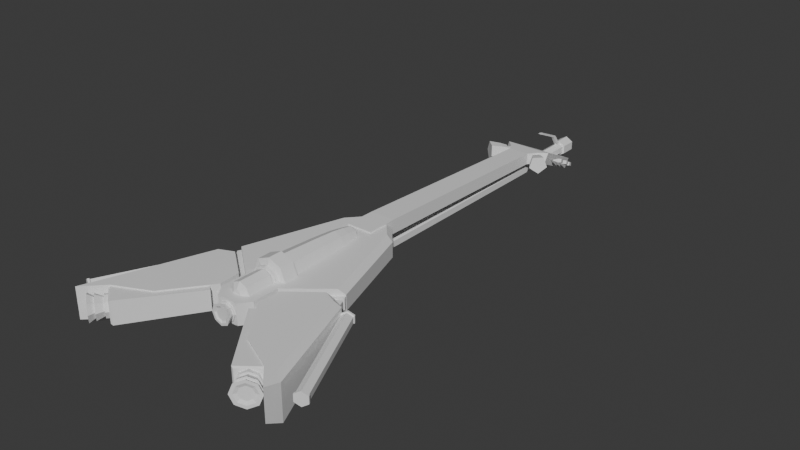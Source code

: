 # Source: Flying_saki.blend  (saved by Blender 4.2.66; exported with 4.5.12 LTS)
import bpy
from mathutils import Matrix  # noqa: F401  (used for matrix-valued properties, if any)

bpy.ops.wm.read_factory_settings(use_empty=True)
scene = bpy.context.scene
scene.name = 'Scene'

# ---- collections
col_collection = bpy.data.collections.new('Collection'); scene.collection.children.link(col_collection)

# ---- materials (node trees are filled in below, after node groups)
mat_material = bpy.data.materials.new('Material')
mat_material.alpha_threshold = 0.0
mat_material.roughness = 0.5
mat_material.line_color = (0.0, 0.0, 0.0, 1.0)
mat_material_001 = bpy.data.materials.new('Material.001')
mat_material_001.alpha_threshold = 0.0
mat_material_001.roughness = 0.5
mat_material_001.line_color = (0.0, 0.0, 0.0, 1.0)

# ---- material node trees
mat_material.use_nodes = True; mat_material.node_tree.nodes.clear()
_N = mat_material.node_tree.nodes; _L = mat_material.node_tree.links
n0 = _N.new('ShaderNodeOutputMaterial'); n0.name = 'Material Output'; n0.location = (300, 300)
n1 = _N.new('ShaderNodeBsdfPrincipled'); n1.name = 'Principled BSDF'; n1.location = (10, 300)
n1.inputs[3].default_value = 1.45
_L.new(n1.outputs[0], n0.inputs[0])
n0.is_active_output = True
mat_material_001.use_nodes = True; mat_material_001.node_tree.nodes.clear()
_N = mat_material_001.node_tree.nodes; _L = mat_material_001.node_tree.links
n0 = _N.new('ShaderNodeOutputMaterial'); n0.name = 'Material Output'; n0.location = (300, 300)
n1 = _N.new('ShaderNodeBsdfPrincipled'); n1.name = 'Principled BSDF'; n1.location = (10, 300)
n1.inputs[3].default_value = 1.45
_L.new(n1.outputs[0], n0.inputs[0])
n0.is_active_output = True

# ---- world
world_world = bpy.data.worlds.new('World'); scene.world = world_world
world_world.use_nodes = True; world_world.node_tree.nodes.clear()
_N = world_world.node_tree.nodes; _L = world_world.node_tree.links
n0 = _N.new('ShaderNodeOutputWorld'); n0.name = 'World Output'; n0.location = (300, 300)
n1 = _N.new('ShaderNodeBackground'); n1.name = 'Background'; n1.location = (10, 300)
n1.inputs[0].default_value = (0.05088, 0.05088, 0.05088, 1.0)
_L.new(n1.outputs[0], n0.inputs[0])
n0.is_active_output = True
world_world.color = (0.05088, 0.05088, 0.05088)
world_world.sun_shadow_jitter_overblur = 0.0

# ---- meshes
me_cube_011 = bpy.data.meshes.new('Cube.011')
me_cube_011.from_pydata([(-0.6563, -0.6563, 0.03228), (-0.5907, 0.6563, -0.03324), (0.6563, -0.6563, 0.03228), (0.5907, 0.6563, -0.03324), (-0.4453, -0.8942, 0.03228), (0.4453, -0.8942, 0.03228), (-0.4453, -1.983, 0.03228), (0.4453, -1.983, 0.03228), (-0.2304, -2.358, 0.03228), (0.2304, -2.358, 0.03228), (-0.6563, 0.6563, 0.03228), (0.6563, 0.6563, 0.03228), (-0.5907, 1.257, -0.03324), (0.5907, 1.257, -0.03324), (-0.4722, -0.6563, -0.521), (-0.6563, -0.6563, -0.3496), (-0.5907, 0.6563, -0.282), (-0.4074, 0.6563, -0.4555), (0.6563, -0.6563, -0.3496), (0.4722, -0.6563, -0.521), (0.4074, 0.6563, -0.4555), (0.5907, 0.6563, -0.282), (-0.2615, -0.8942, -0.521), (-0.4453, -0.8942, -0.3506), (0.4453, -0.8942, -0.3506), (0.2615, -0.8942, -0.521), (-0.2617, -1.983, -0.521), (-0.4453, -1.983, -0.3512), (0.4453, -1.983, -0.3512), (0.2617, -1.983, -0.521), (-0.1417, -2.192, -0.521), (-0.2304, -2.358, -0.3514), (0.1417, -2.192, -0.521), (0.2304, -2.358, -0.3514), (-0.6563, 0.6563, -0.3483), (-0.4722, 0.6563, -0.521), (0.4722, 0.6563, -0.521), (0.6563, 0.6563, -0.3483), (-0.408, 1.09, -0.4555), (-0.5907, 1.257, -0.2825), (0.408, 1.09, -0.4555), (0.5907, 1.257, -0.2825), (0.3846, 11.78, 0.1634), (0.3846, 11.76, -0.2446), (0.4571, 3.063, 0.4718), (0.4571, 3.062, -0.02736), (-0.5585, 12.11, 0.1342), (-0.5585, 11.99, -0.2521), (-0.2316, 14.95, -1.115), (-0.2316, 14.73, -1.458), (0.8593, 12.19, -0.2596), (-0.8575, 12.42, 0.1051), (0.8593, 12.42, 0.1051), (-0.8575, 12.19, -0.2596), (0.2339, 14.73, -1.458), (-0.4548, 3.062, -0.02736), (0.2339, 14.95, -1.115), (-0.4548, 3.063, 0.4718), (-0.3822, 11.76, -0.2446), (0.5603, 11.99, -0.2521), (0.5603, 12.11, 0.1342), (-0.3822, 11.78, 0.1634), (0.531, 14.0, -0.93), (0.5506, 13.94, -0.8958), (0.7965, 14.21, -0.8908), (0.8212, 14.16, -1.007), (0.8695, 13.96, -0.7682), (0.8942, 13.91, -0.884), (0.7468, 13.92, -0.7762), (0.7719, 13.87, -0.8941), (0.6742, 14.17, -0.8988), (0.6989, 14.12, -1.017), (0.5678, 13.87, -0.8501), (0.5115, 14.07, -0.9446), (0.5166, 14.06, -0.9693), (0.5729, 13.86, -0.8748), (0.3483, 13.94, -0.9379), (0.3673, 13.88, -0.9037), (0.7012, 13.49, -0.651), (0.7207, 13.42, -0.6168), (0.9672, 13.7, -0.6118), (0.9914, 13.65, -0.7276), (1.04, 13.45, -0.4892), (1.064, 13.4, -0.605), (0.917, 13.41, -0.4972), (0.9421, 13.36, -0.6151), (0.8444, 13.66, -0.6198), (0.8691, 13.61, -0.7376), (0.738, 13.36, -0.5712), (0.6817, 13.55, -0.6657), (0.6868, 13.54, -0.6903), (0.7431, 13.35, -0.5958), (0.5185, 13.43, -0.6589), (0.538, 13.36, -0.6247), (0.8072, 12.94, -0.3719), (0.8268, 12.87, -0.3376), (1.073, 13.15, -0.3326), (1.097, 13.1, -0.4484), (1.146, 12.9, -0.2101), (1.17, 12.85, -0.3259), (1.023, 12.86, -0.2181), (1.048, 12.81, -0.3359), (0.9505, 13.11, -0.3406), (0.9751, 13.06, -0.4585), (0.844, 12.81, -0.292), (0.7877, 13.0, -0.3865), (0.7928, 12.99, -0.4112), (0.8491, 12.8, -0.3167), (0.6245, 12.88, -0.3798), (0.6436, 12.81, -0.3455), (0.5036, 11.83, -0.103), (0.8254, 11.26, -0.09866), (0.5389, 11.88, 0.1229), (0.884, 11.35, 0.2748), (0.717, 12.04, 0.1339), (1.178, 11.61, 0.2931), (0.7914, 12.08, -0.0851), (1.301, 11.67, -0.06905), (0.6594, 11.95, -0.2315), (1.083, 11.46, -0.3111), (0.6101, 11.61, -0.1081), (0.6575, 11.68, 0.1943), (0.8956, 11.88, 0.2091), (0.9956, 11.94, -0.08415), (0.8189, 11.77, -0.2802), (0.5459, 11.87, -0.08142), (0.5706, 11.9, 0.07523), (0.6938, 12.01, 0.08291), (0.7454, 12.04, -0.069), (0.6543, 11.95, -0.1706), (0.4115, 12.02, -0.09783), (0.4362, 12.06, 0.05882), (0.5199, 12.11, -0.187), (0.5594, 12.17, 0.0665), (0.611, 12.2, -0.0854), (-0.5287, 14.0, -0.93), (-0.5482, 13.94, -0.8958), (-0.7947, 14.21, -0.8908), (-0.8193, 14.16, -1.007), (-0.8672, 13.96, -0.7682), (-0.8919, 13.91, -0.884), (-0.7449, 13.92, -0.7762), (-0.7696, 13.87, -0.8941), (-0.6719, 14.17, -0.8988), (-0.697, 14.12, -1.017), (-0.5654, 13.87, -0.8501), (-0.5092, 14.07, -0.9446), (-0.5143, 14.06, -0.9693), (-0.5706, 13.86, -0.8748), (-0.346, 13.94, -0.9379), (-0.3655, 13.88, -0.9037), (-0.6989, 13.49, -0.651), (-0.7184, 13.42, -0.6168), (-0.9649, 13.7, -0.6118), (-0.9895, 13.65, -0.7276), (-1.038, 13.45, -0.4892), (-1.062, 13.4, -0.605), (-0.9151, 13.41, -0.4972), (-0.9398, 13.36, -0.6151), (-0.8421, 13.66, -0.6198), (-0.8672, 13.61, -0.7376), (-0.7356, 13.36, -0.5712), (-0.6794, 13.55, -0.6657), (-0.6845, 13.54, -0.6903), (-0.7407, 13.35, -0.5958), (-0.5161, 13.43, -0.6589), (-0.5357, 13.36, -0.6247), (-0.8049, 12.94, -0.3719), (-0.8244, 12.87, -0.3376), (-1.071, 13.15, -0.3326), (-1.095, 13.1, -0.4484), (-1.143, 12.9, -0.2101), (-1.168, 12.85, -0.3259), (-1.021, 12.86, -0.2181), (-1.046, 12.81, -0.3359), (-0.9481, 13.11, -0.3406), (-0.9732, 13.06, -0.4585), (-0.8416, 12.81, -0.292), (-0.7854, 13.0, -0.3865), (-0.7905, 12.99, -0.4112), (-0.8468, 12.8, -0.3167), (-0.6222, 12.88, -0.3798), (-0.6417, 12.81, -0.3455), (-0.4457, 4.155, 0.4683), (-0.4457, 4.154, -0.03083), (0.448, 4.154, -0.03083), (0.448, 4.155, 0.4683), (-0.5013, 11.83, -0.103), (-0.823, 11.26, -0.09866), (-0.5366, 11.88, 0.1229), (-0.8816, 11.35, 0.2748), (-0.7147, 12.04, 0.1339), (-1.176, 11.61, 0.2931), (-0.7891, 12.08, -0.0851), (-1.299, 11.67, -0.06905), (-0.657, 11.95, -0.2315), (-1.081, 11.46, -0.3111), (-0.6078, 11.61, -0.1081), (-0.6556, 11.68, 0.1943), (-0.8937, 11.88, 0.2091), (-0.9932, 11.94, -0.08415), (-0.8165, 11.77, -0.2802), (-0.5436, 11.87, -0.08142), (-0.5682, 11.9, 0.07523), (-0.6919, 12.01, 0.08291), (-0.7435, 12.04, -0.069), (-0.6519, 11.95, -0.1706), (-0.4097, 12.02, -0.09783), (-0.4338, 12.06, 0.05882), (-0.5175, 12.11, -0.187), (-0.5575, 12.17, 0.0665), (-0.6091, 12.2, -0.0854), (1.116, 3.348, -0.2952), (0.4757, 4.072, 0.08471), (2.141, 0.108, -0.2952), (0.3674, -2.398, 0.4221), (0.3674, -2.398, -0.2952), (0.6562, -1.089, -0.2952), (0.6562, -1.089, 0.4221), (0.6562, -2.013, -0.2952), (0.6562, -2.013, 0.4221), (0.796, 3.71, -0.01172), (1.892, -3.421, -0.5124), (1.892, -3.421, 0.4377), (0.7598, -1.954, -0.3042), (0.7609, -1.954, 0.4377), (3.76, -4.061, -0.9908), (2.509, -0.4798, -0.3063), (3.084, -3.975, -0.6726), (3.084, -3.975, 0.4377), (3.777, -4.67, 0.4377), (3.777, -4.67, -0.6536), (0.8276, -1.196, 0.4377), (0.8287, -1.196, -0.3084), (2.022, -0.2659, -0.3063), (0.8918, 3.348, 0.4221), (1.116, 3.348, 0.2353), (0.2477, 4.072, 0.4221), (0.4757, 4.072, 0.2353), (2.141, 0.108, 0.2353), (1.963, -0.03547, 0.4221), (-0.5698, 3.71, 0.4221), (0.796, 3.71, 0.2353), (3.76, -4.061, 0.2509), (3.551, -4.04, 0.4377), (2.509, -0.4798, 0.2509), (2.353, -0.6112, 0.4377), (1.857, -0.3937, 0.4377), (2.022, -0.2659, 0.2509), (-1.116, 3.348, -0.2952), (-0.4757, 4.072, 0.08471), (-2.141, 0.108, -0.2952), (-0.3674, -2.398, 0.4221), (-0.3674, -2.398, -0.2952), (-0.6562, -1.089, -0.2952), (-0.6562, -1.089, 0.4221), (-0.6562, -2.013, -0.2952), (-0.6562, -2.013, 0.4221), (-0.796, 3.71, -0.01172), (-1.892, -3.421, -0.5124), (-1.892, -3.421, 0.4377), (-0.7598, -1.954, -0.3042), (-0.7609, -1.954, 0.4377), (-3.76, -4.061, -0.9908), (-2.509, -0.4798, -0.3063), (-3.084, -3.975, -0.6726), (-3.084, -3.975, 0.4377), (-3.777, -4.67, 0.4377), (-3.777, -4.67, -0.6536), (-0.8276, -1.196, 0.4377), (-0.8287, -1.196, -0.3084), (-2.022, -0.2659, -0.3063), (-0.8919, 3.348, 0.4221), (-1.116, 3.348, 0.2353), (-0.2477, 4.072, 0.4221), (-0.4757, 4.072, 0.2353), (-2.141, 0.108, 0.2353), (-1.963, -0.03547, 0.4221), (-0.796, 3.71, 0.2353), (0.5698, 3.71, 0.4221), (-3.76, -4.061, 0.2509), (-3.551, -4.04, 0.4377), (-2.509, -0.4798, 0.2509), (-2.353, -0.6112, 0.4377), (-1.857, -0.3937, 0.4377), (-2.022, -0.2659, 0.2509), (2.472, -3.69, 0.4377), (-0.0003691, -2.323, 0.3634), (-0.0001045, -2.44, 0.2964), (0.2244, -2.323, 0.2703), (0.1773, -2.44, 0.2229), (0.3175, -2.322, 0.04551), (0.2508, -2.44, 0.04551), (0.2244, -2.323, -0.1793), (0.1773, -2.44, -0.1319), (-0.000369, -2.323, -0.2724), (-0.0001045, -2.44, -0.2054), (-0.2251, -2.324, -0.1793), (-0.1775, -2.441, -0.1319), (-0.3182, -2.324, 0.04551), (-0.251, -2.441, 0.04551), (-0.2251, -2.324, 0.2703), (-0.1775, -2.441, 0.2229), (0.2247, -2.44, 0.2703), (-0.0001045, -2.44, 0.3634), (0.3178, -2.44, 0.04551), (0.2247, -2.44, -0.1793), (-0.0001045, -2.44, -0.2724), (-0.2249, -2.441, -0.1793), (-0.318, -2.441, 0.04551), (-0.2249, -2.441, 0.2703), (0.1526, -2.625, 0.1977), (0.0004114, -2.625, 0.2607), (0.2156, -2.624, 0.04551), (0.1526, -2.625, -0.1067), (0.0004115, -2.625, -0.1697), (-0.1518, -2.625, -0.1067), (-0.2148, -2.625, 0.04551), (-0.1518, -2.625, 0.1977), (0.2522, -2.668, 0.2973), (0.0004114, -2.669, 0.4016), (0.3565, -2.668, 0.04551), (0.2522, -2.668, -0.2063), (0.0004114, -2.669, -0.3106), (-0.2514, -2.669, -0.2063), (-0.3557, -2.67, 0.04551), (-0.2514, -2.669, 0.2973), (0.1944, -2.668, 0.2395), (0.0004114, -2.669, 0.3198), (0.2747, -2.668, 0.04551), (0.1944, -2.668, -0.1484), (0.0004114, -2.669, -0.2288), (-0.1935, -2.669, -0.1484), (-0.2739, -2.669, 0.04551), (-0.1935, -2.669, 0.2395), (0.6337, -0.258, 0.4104), (0.2714, 2.693, 0.4104), (0.4481, -0.258, 0.8585), (0.1919, 2.693, 0.6023), (1.268e-08, -0.258, 1.044), (1.268e-08, 2.693, 0.6818), (-0.4481, -0.258, 0.8585), (-0.1919, 2.693, 0.6023), (-0.6337, -0.258, 0.4104), (-0.2714, 2.693, 0.4104), (0.4467, 1.218, 0.4104), (0.3159, 1.218, 0.7263), (1.268e-08, 1.218, 0.8571), (-0.3159, 1.218, 0.7263), (-0.4467, 1.218, 0.4104), (0.3938, 1.955, 0.4104), (0.2785, 1.955, 0.6889), (1.268e-08, 1.955, 0.8042), (-0.2785, 1.955, 0.6889), (-0.3938, 1.955, 0.4104), (0.3425, 2.324, 0.4104), (0.2422, 2.324, 0.6526), (1.268e-08, 2.324, 0.753), (-0.2422, 2.324, 0.6526), (-0.3425, 2.324, 0.4104), (0.1707, 2.799, 0.4104), (0.1207, 2.799, 0.5311), (1.268e-08, 2.799, 0.5811), (-0.1207, 2.799, 0.5311), (-0.1707, 2.799, 0.4104), (0.5193, -0.258, 0.4104), (0.3672, -0.258, 0.7776), (1.268e-08, -0.258, 0.9297), (-0.3672, -0.258, 0.7776), (-0.5193, -0.258, 0.4104), (0.4208, -0.8062, 0.4104), (0.2976, -0.8062, 0.708), (2.316e-08, -0.8062, 0.8312), (-0.2976, -0.8062, 0.708), (-0.4208, -0.8062, 0.4104), (0.6337, -0.7645, 0.4104), (0.4481, -0.7645, 0.8585), (2.044e-08, -0.7645, 1.044), (-0.4481, -0.7645, 0.8585), (-0.6337, -0.7645, 0.4104), (0.3187, -0.9109, 0.4104), (0.2253, -0.9109, 0.6357), (2.645e-08, -0.9109, 0.7291), (-0.2253, -0.9109, 0.6357), (-0.3187, -0.9109, 0.4104), (0.4208, -0.9109, 0.4104), (0.2976, -0.9109, 0.708), (2.316e-08, -0.9109, 0.8312), (-0.2976, -0.9109, 0.708), (-0.4208, -0.9109, 0.4104), (0.3619, -0.9968, 0.4104), (0.2559, -0.9968, 0.6663), (2.285e-08, -0.9968, 0.7723), (-0.2559, -0.9968, 0.6663), (-0.3619, -0.9968, 0.4104), (0.3619, -1.905, 0.4104), (0.2559, -1.905, 0.6663), (-5.601e-08, -1.905, 0.7723), (-0.2559, -1.905, 0.6663), (-0.3619, -1.905, 0.4104), (0.1552, -2.036, 0.4104), (0.1098, -2.036, 0.5202), (-3.797e-08, -2.036, 0.5657), (-0.1098, -2.036, 0.5202), (-0.1552, -2.036, 0.4104), (0.8788, -0.1029, -0.1983), (0.8788, -0.1029, 0.1894), (1.878, 0.6098, -0.1983), (1.878, 0.6098, 0.1894), (0.4357, -0.1029, -0.1983), (0.4357, -1.983, -0.1983), (0.4357, -1.983, 0.1894), (0.4357, -0.1029, 0.1894), (0.7314, -1.224, -0.1983), (0.7314, -1.224, 0.1894), (2.196, -0.01761, -0.1983), (2.196, -0.01761, 0.1894), (0.7035, -1.983, 0.1894), (0.7035, -1.983, -0.1983), (0.7747, -1.233, 0.1661), (2.063, -0.1724, 0.1661), (2.063, -0.1724, -0.175), (0.7747, -1.233, -0.175), (0.75, -1.902, 0.1661), (0.75, -1.902, -0.175), (0.8328, -1.316, 0.1829), (2.248, -0.1508, 0.1829), (2.248, -0.1508, -0.1918), (0.8328, -1.316, -0.1918), (0.8058, -2.05, 0.1829), (0.8058, -2.05, -0.1918), (1.64, -1.715, 0.1829), (2.439, -0.6193, 0.1829), (2.439, -0.6193, -0.1918), (1.64, -1.715, -0.1918), (1.613, -2.449, 0.1829), (1.613, -2.449, -0.1918), (2.523, -4.511, -0.3658), (2.523, -4.511, 0.3551), (0.7742, -2.325, -0.2884), (0.7742, -2.325, 0.3959), (3.196, -3.991, -0.3658), (3.196, -3.991, 0.3551), (1.524, -1.746, -0.2884), (1.524, -1.746, 0.3959), (2.451, -4.496, -0.4043), (2.451, -4.496, 0.3959), (3.2, -3.917, -0.4043), (3.2, -3.917, 0.3959), (2.831, -4.253, 0.3565), (2.913, -4.359, 0.2795), (3.036, -4.095, 0.2495), (3.075, -4.235, 0.1951), (3.121, -4.03, -0.008623), (3.142, -4.184, -0.008623), (3.036, -4.095, -0.2668), (3.075, -4.235, -0.2124), (2.831, -4.253, -0.3737), (2.913, -4.359, -0.2968), (2.626, -4.41, -0.2668), (2.751, -4.483, -0.2124), (2.542, -4.475, -0.008623), (2.684, -4.535, -0.008623), (2.626, -4.41, 0.2495), (2.751, -4.483, 0.1951), (3.118, -4.202, 0.2495), (2.913, -4.359, 0.3565), (3.203, -4.137, -0.008623), (3.118, -4.202, -0.2668), (2.913, -4.359, -0.3737), (2.708, -4.516, -0.2668), (2.624, -4.582, -0.008623), (2.708, -4.516, 0.2495), (3.249, -4.432, 0.2141), (3.073, -4.568, 0.3064), (3.323, -4.376, -0.008623), (3.249, -4.432, -0.2314), (3.073, -4.568, -0.3236), (2.896, -4.703, -0.2314), (2.823, -4.759, -0.008623), (2.896, -4.703, 0.2141), (3.302, -4.392, 0.2806), (3.073, -4.568, 0.4003), (3.397, -4.319, -0.008623), (3.302, -4.392, -0.2978), (3.073, -4.568, -0.4176), (2.843, -4.744, -0.2978), (2.748, -4.816, -0.008623), (2.843, -4.744, 0.2806), (3.45, -4.536, 0.3103), (3.197, -4.73, 0.4423), (3.555, -4.455, -0.008623), (3.45, -4.536, -0.3275), (3.197, -4.73, -0.4596), (2.944, -4.924, -0.3275), (2.84, -5.004, -0.008623), (2.944, -4.924, 0.3103), (3.391, -4.582, 0.2349), (3.197, -4.73, 0.3358), (3.004, -4.878, 0.2349), (2.924, -4.94, -0.008623), (3.004, -4.878, -0.2521), (3.197, -4.73, -0.353), (3.391, -4.582, -0.2521), (3.471, -4.52, -0.008623), (3.301, -4.595, 0.1559), (3.17, -4.695, 0.2241), (3.355, -4.553, -0.008623), (3.04, -4.795, 0.1559), (2.986, -4.836, -0.008623), (3.04, -4.795, -0.1732), (3.17, -4.695, -0.2413), (3.301, -4.595, -0.1732), (4.271, -3.847, -0.2811), (2.697, -0.4707, -0.2811), (4.109, -3.923, -0.1779), (2.534, -0.5462, -0.1779), (4.109, -3.923, 0.02834), (2.534, -0.5462, 0.02834), (4.271, -3.847, 0.1315), (2.697, -0.4707, 0.1315), (4.433, -3.772, 0.02834), (2.858, -0.3952, 0.02834), (4.433, -3.772, -0.1779), (2.858, -0.3952, -0.1779), (4.282, -3.871, -0.3153), (4.093, -3.959, -0.1951), (2.497, -0.5349, -0.1951), (2.685, -0.4469, -0.3153), (4.093, -3.959, 0.04547), (2.497, -0.5349, 0.04547), (4.282, -3.871, 0.1657), (2.685, -0.4469, 0.1657), (4.471, -3.783, 0.04547), (2.874, -0.3588, 0.04547), (4.471, -3.783, -0.1951), (2.874, -0.3588, -0.1951), (4.31, -3.931, -0.3153), (4.121, -4.019, -0.1951), (2.468, -0.4749, -0.1951), (2.657, -0.3869, -0.3153), (4.121, -4.019, 0.04547), (2.468, -0.4749, 0.04547), (4.31, -3.931, 0.1657), (2.657, -0.3869, 0.1657), (4.499, -3.843, 0.04547), (2.846, -0.2989, 0.04547), (4.499, -3.843, -0.1951), (2.846, -0.2989, -0.1951), (-0.877, -0.1029, -0.1983), (-0.877, -0.1029, 0.1894), (-1.876, 0.6098, -0.1983), (-1.876, 0.6098, 0.1894), (-0.4334, -0.1029, -0.1983), (-0.4334, -1.983, -0.1983), (-0.4334, -1.983, 0.1894), (-0.4334, -0.1029, 0.1894), (-0.7291, -1.224, -0.1983), (-0.7291, -1.224, 0.1894), (-2.194, -0.01761, -0.1983), (-2.194, -0.01761, 0.1894), (-0.7017, -1.983, 0.1894), (-0.7017, -1.983, -0.1983), (-0.7724, -1.233, 0.1661), (-2.061, -0.1724, 0.1661), (-2.061, -0.1724, -0.175), (-0.7724, -1.233, -0.175), (-0.7482, -1.902, 0.1661), (-0.7482, -1.902, -0.175), (-0.831, -1.316, 0.1829), (-2.245, -0.1508, 0.1829), (-2.245, -0.1508, -0.1918), (-0.831, -1.316, -0.1918), (-0.804, -2.05, 0.1829), (-0.804, -2.05, -0.1918), (-1.637, -1.715, 0.1829), (-2.437, -0.6193, 0.1829), (-2.437, -0.6193, -0.1918), (-1.637, -1.715, -0.1918), (-1.611, -2.449, 0.1829), (-1.611, -2.449, -0.1918), (-2.521, -4.511, -0.3658), (-2.521, -4.511, 0.3551), (-0.7724, -2.325, -0.2884), (-0.7724, -2.325, 0.3959), (-3.194, -3.991, -0.3658), (-3.194, -3.991, 0.3551), (-1.522, -1.746, -0.2884), (-1.522, -1.746, 0.3959), (-2.449, -4.496, -0.4043), (-2.449, -4.496, 0.3959), (-3.198, -3.917, -0.4043), (-3.198, -3.917, 0.3959), (-2.829, -4.253, 0.3565), (-2.911, -4.359, 0.2795), (-3.034, -4.095, 0.2495), (-3.073, -4.235, 0.1951), (-3.119, -4.03, -0.008623), (-3.14, -4.184, -0.008623), (-3.034, -4.095, -0.2668), (-3.073, -4.235, -0.2124), (-2.829, -4.253, -0.3737), (-2.911, -4.359, -0.2968), (-2.624, -4.41, -0.2668), (-2.749, -4.483, -0.2124), (-2.539, -4.475, -0.008623), (-2.682, -4.535, -0.008623), (-2.624, -4.41, 0.2495), (-2.749, -4.483, 0.1951), (-3.116, -4.202, 0.2495), (-2.911, -4.359, 0.3565), (-3.201, -4.137, -0.008623), (-3.116, -4.202, -0.2668), (-2.911, -4.359, -0.3737), (-2.706, -4.516, -0.2668), (-2.621, -4.582, -0.008623), (-2.706, -4.516, 0.2495), (-3.248, -4.432, 0.2141), (-3.071, -4.568, 0.3064), (-3.321, -4.376, -0.008623), (-3.248, -4.432, -0.2314), (-3.071, -4.568, -0.3236), (-2.894, -4.703, -0.2314), (-2.821, -4.759, -0.008623), (-2.894, -4.703, 0.2141), (-3.3, -4.392, 0.2806), (-3.071, -4.568, 0.4003), (-3.395, -4.319, -0.008623), (-3.3, -4.392, -0.2978), (-3.071, -4.568, -0.4176), (-2.841, -4.744, -0.2978), (-2.746, -4.816, -0.008623), (-2.841, -4.744, 0.2806), (-3.448, -4.536, 0.3103), (-3.195, -4.73, 0.4423), (-3.553, -4.455, -0.008623), (-3.448, -4.536, -0.3275), (-3.195, -4.73, -0.4596), (-2.942, -4.924, -0.3275), (-2.837, -5.004, -0.008623), (-2.942, -4.924, 0.3103), (-3.388, -4.582, 0.2349), (-3.195, -4.73, 0.3358), (-3.002, -4.878, 0.2349), (-2.922, -4.94, -0.008623), (-3.002, -4.878, -0.2521), (-3.195, -4.73, -0.353), (-3.388, -4.582, -0.2521), (-3.468, -4.52, -0.008623), (-3.299, -4.595, 0.1559), (-3.168, -4.695, 0.2241), (-3.353, -4.553, -0.008623), (-3.038, -4.795, 0.1559), (-2.983, -4.836, -0.008623), (-3.038, -4.795, -0.1732), (-3.168, -4.695, -0.2413), (-3.299, -4.595, -0.1732), (-4.269, -3.847, -0.2811), (-2.694, -0.4707, -0.2811), (-4.107, -3.923, -0.1779), (-2.532, -0.5462, -0.1779), (-4.107, -3.923, 0.02834), (-2.532, -0.5462, 0.02834), (-4.269, -3.847, 0.1315), (-2.694, -0.4707, 0.1315), (-4.431, -3.772, 0.02834), (-2.856, -0.3952, 0.02834), (-4.431, -3.772, -0.1779), (-2.856, -0.3952, -0.1779), (-4.28, -3.871, -0.3153), (-4.091, -3.959, -0.1951), (-2.494, -0.5349, -0.1951), (-2.683, -0.4469, -0.3153), (-4.091, -3.959, 0.04547), (-2.494, -0.5349, 0.04547), (-4.28, -3.871, 0.1657), (-2.683, -0.4469, 0.1657), (-4.469, -3.783, 0.04547), (-2.872, -0.3588, 0.04547), (-4.469, -3.783, -0.1951), (-2.872, -0.3588, -0.1951), (-4.308, -3.931, -0.3153), (-4.119, -4.019, -0.1951), (-2.466, -0.4749, -0.1951), (-2.655, -0.3869, -0.3153), (-4.119, -4.019, 0.04547), (-2.466, -0.4749, 0.04547), (-4.308, -3.931, 0.1657), (-2.655, -0.3869, 0.1657), (-4.497, -3.843, 0.04547), (-2.844, -0.2989, 0.04547), (-4.497, -3.843, -0.1951), (-2.844, -0.2989, -0.1951), (0.3551, 3.383, -0.3753), (0.6561, 3.076, -0.6763), (0.8573, 2.615, -0.8775), (0.9279, 2.072, -0.9481), (0.8573, 1.529, -0.8775), (0.6561, 1.069, -0.6763), (0.3551, 0.761, -0.3753), (0.5022, 3.383, -0.02018), (0.9279, 3.076, -0.02018), (1.212, 2.615, -0.02018), (1.312, 2.072, -0.02018), (1.212, 1.529, -0.02018), (0.9279, 1.069, -0.02018), (0.5022, 0.761, -0.02018), (-0.5022, 3.383, -0.02018), (-0.9279, 3.076, -0.02018), (-1.212, 2.615, -0.02018), (-1.312, 2.072, -0.02018), (-1.212, 1.529, -0.02018), (-0.9279, 1.069, -0.02018), (-0.5022, 0.761, -0.02018), (-0.3551, 3.383, -0.3753), (-0.6561, 3.076, -0.6763), (-0.8573, 2.615, -0.8775), (-0.9279, 2.072, -0.9481), (-0.8573, 1.529, -0.8775), (-0.6561, 1.069, -0.6763), (-0.3551, 0.761, -0.3753), (0.0, 0.653, -0.02018), (0.0, 3.491, -0.02018), (0.0, 3.383, -0.5224), (0.0, 3.076, -0.9481), (0.0, 2.615, -1.233), (0.0, 2.072, -1.332), (0.0, 1.529, -1.233), (0.0, 1.069, -0.9481), (0.0, 0.761, -0.5224), (0.0, 2.993, -0.899), (0.0, 3.776, -0.899), (0.2426, 2.993, -0.7589), (0.2426, 3.776, -0.7589), (0.2426, 2.993, -0.4787), (0.2426, 3.776, -0.4787), (0.0, 2.993, -0.3386), (0.0, 3.776, -0.3386), (-0.2426, 2.993, -0.4787), (-0.2426, 3.776, -0.4787), (-0.2426, 2.993, -0.7589), (-0.2426, 3.776, -0.7589), (0.1941, 3.776, -0.7308), (0.0, 3.776, -0.8429), (-0.1941, 3.776, -0.7308), (-0.1941, 3.776, -0.5067), (0.0, 3.776, -0.3947), (0.1941, 3.776, -0.5067), (0.2616, 14.52, -0.7698), (-1.088e-08, 14.52, -0.9209), (0.2616, 14.52, -0.4677), (-0.2616, 14.52, -0.7698), (-0.2616, 14.52, -0.4677), (-1.088e-08, 14.52, -0.3167), (0.1941, 14.52, -0.7308), (0.0, 14.52, -0.8429), (0.1941, 14.52, -0.5067), (-0.1941, 14.52, -0.7308), (-0.1941, 14.52, -0.5067), (0.0, 14.52, -0.3947), (0.2616, 15.08, -0.7698), (-1.088e-08, 15.08, -0.9209), (0.2616, 15.08, -0.4677), (-0.2616, 15.08, -0.7698), (-0.2616, 15.08, -0.4677), (-1.088e-08, 15.08, -0.3167), (-0.2458, 2.668, -1.407), (-0.2458, 3.16, -1.407), (-0.2458, 3.16, -0.9158), (0.2458, 2.668, -1.407), (0.2458, 3.16, -1.407), (0.2458, 3.16, -0.9158), (0.2458, 3.037, -1.039), (0.2458, 2.791, -1.284), (-0.2458, 2.791, -1.284), (-0.2458, 3.037, -1.039), (-0.2458, 3.038, -1.284), (0.2458, 3.038, -1.284), (-0.1415, 2.895, -1.284), (0.1415, 2.895, -1.284), (-0.1415, 3.037, -1.143), (0.1415, 3.037, -1.143), (-0.1415, 3.038, -1.284), (0.1415, 3.038, -1.284), (-0.1415, 2.642, -1.033), (0.1415, 2.642, -1.033), (-0.1415, 2.785, -0.8918), (0.1415, 2.785, -0.8918), (-0.043, 14.31, -0.4311), (-0.06395, 14.29, -0.3451), (-0.043, 14.4, -0.4311), (-0.06395, 14.42, -0.3451), (0.043, 14.31, -0.4311), (0.06395, 14.29, -0.3451), (0.043, 14.4, -0.4311), (0.06395, 14.42, -0.3451), (-0.043, 14.31, -0.3451), (-0.043, 14.4, -0.3451), (0.043, 14.4, -0.3451), (0.043, 14.31, -0.3451), (-0.06395, 14.05, -0.009602), (-0.06395, 14.18, -0.009602), (0.06395, 14.18, -0.009602), (0.06395, 14.05, -0.009602), (-0.06395, 13.13, 0.3976), (-0.06395, 13.26, 0.3976), (0.06395, 13.26, 0.3976), (0.06395, 13.13, 0.3976), (-4.016e-09, 14.48, -0.3451), (-4.016e-09, 14.23, -0.009602), (-4.016e-09, 13.31, 0.3976)], [], [(14, 19, 25, 22), (17, 20, 36, 35), (18, 2, 5, 24), (1, 16, 34, 10), (15, 0, 10, 34), (24, 5, 7, 28), (0, 15, 23, 4), (3, 21, 41, 13), (22, 25, 29, 26), (6, 27, 31, 8), (39, 12, 13, 41), (33, 9, 8, 31), (28, 7, 9, 33), (26, 29, 32, 30), (20, 17, 38, 40), (37, 11, 2, 18), (4, 23, 27, 6), (21, 3, 11, 37), (16, 1, 12, 39), (35, 14, 15, 34), (19, 36, 37, 18), (14, 22, 23, 15), (18, 24, 25, 19), (24, 28, 29, 25), (27, 23, 22, 26), (30, 32, 33, 31), (32, 29, 28, 33), (31, 27, 26, 30), (17, 35, 34, 16), (21, 37, 36, 20), (40, 38, 39, 41), (38, 17, 16, 39), (20, 40, 41, 21), (35, 36, 19, 14), (142, 144, 147, 148), (141, 143, 137, 139), (143, 146, 147, 144), (185, 186, 44, 45), (139, 137, 138, 140), (141, 139, 140, 142), (46, 60, 52, 51), (60, 59, 50, 52), (50, 53, 49, 54), (61, 46, 47, 58), (44, 186, 183, 57), (52, 50, 54, 56), (51, 48, 49, 53), (42, 43, 59, 60), (68, 69, 67, 66), (66, 67, 65, 64), (70, 71, 74, 73), (68, 66, 64, 70), (69, 75, 74, 71), (67, 69, 71, 65), (72, 68, 70, 73), (64, 65, 71, 70), (72, 75, 69, 68), (62, 63, 72, 73), (62, 73, 74), (63, 62, 74, 75), (63, 75, 72), (62, 76, 77, 63), (84, 85, 83, 82), (82, 83, 81, 80), (86, 87, 90, 89), (84, 82, 80, 86), (85, 91, 90, 87), (83, 85, 87, 81), (88, 84, 86, 89), (80, 81, 87, 86), (88, 91, 85, 84), (78, 79, 88, 89), (78, 89, 90), (79, 78, 90, 91), (79, 91, 88), (78, 92, 93, 79), (100, 101, 99, 98), (98, 99, 97, 96), (102, 103, 106, 105), (100, 98, 96, 102), (101, 107, 106, 103), (99, 101, 103, 97), (104, 100, 102, 105), (96, 97, 103, 102), (104, 107, 101, 100), (94, 95, 104, 105), (94, 105, 106), (95, 94, 106, 107), (95, 107, 104), (94, 108, 109, 95), (120, 111, 113, 121), (121, 113, 115, 122), (122, 115, 117, 123), (113, 111, 119), (123, 117, 119, 124), (124, 119, 111, 120), (128, 129, 132, 134), (118, 124, 120, 110), (116, 123, 124, 118), (114, 122, 123, 116), (112, 121, 122, 114), (110, 120, 121, 112), (115, 113, 119), (117, 115, 119), (110, 112, 126, 125), (112, 114, 127, 126), (114, 116, 128, 127), (116, 118, 129, 128), (118, 110, 125, 129), (132, 133, 134), (126, 127, 133, 131), (125, 126, 131, 130), (127, 128, 134, 133), (129, 125, 130, 132), (131, 133, 132), (130, 131, 132), (46, 51, 53, 47), (47, 53, 50, 59), (184, 55, 57, 183), (45, 44, 57, 55), (140, 138, 144, 142), (145, 146, 143, 141), (137, 143, 144, 138), (145, 141, 142, 148), (135, 136, 145, 146), (135, 146, 147), (136, 135, 147, 148), (136, 148, 145), (135, 136, 150, 149), (157, 155, 156, 158), (155, 153, 154, 156), (159, 162, 163, 160), (157, 159, 153, 155), (158, 160, 163, 164), (156, 154, 160, 158), (161, 162, 159, 157), (153, 159, 160, 154), (161, 157, 158, 164), (151, 152, 161, 162), (151, 162, 163), (152, 151, 163, 164), (152, 164, 161), (151, 152, 166, 165), (173, 171, 172, 174), (171, 169, 170, 172), (175, 178, 179, 176), (173, 175, 169, 171), (174, 176, 179, 180), (172, 170, 176, 174), (177, 178, 175, 173), (169, 175, 176, 170), (177, 173, 174, 180), (167, 168, 177, 178), (167, 178, 179), (168, 167, 179, 180), (168, 180, 177), (167, 168, 182, 181), (186, 42, 61, 183), (43, 42, 186, 185), (58, 184, 183, 61), (56, 54, 49, 48), (52, 56, 48, 51), (197, 198, 190, 188), (198, 199, 192, 190), (199, 200, 194, 192), (190, 196, 188), (200, 201, 196, 194), (201, 197, 188, 196), (205, 211, 209, 206), (195, 187, 197, 201), (193, 195, 201, 200), (191, 193, 200, 199), (189, 191, 199, 198), (187, 189, 198, 197), (192, 196, 190), (194, 196, 192), (187, 202, 203, 189), (189, 203, 204, 191), (191, 204, 205, 193), (193, 205, 206, 195), (195, 206, 202, 187), (209, 210, 211), (203, 208, 210, 204), (202, 207, 208, 203), (204, 210, 211, 205), (206, 209, 207, 202), (208, 210, 209), (207, 208, 209), (283, 262, 269, 284), (212, 236, 239, 214), (213, 221, 258, 250), (254, 217, 219, 256), (221, 212, 249, 258), (242, 221, 213, 238), (273, 278, 258, 249), (217, 218, 220, 219), (256, 219, 216, 253), (216, 215, 252, 253), (219, 220, 215, 216), (243, 244, 230), (277, 255, 218, 240), (212, 214, 251, 249), (222, 223, 225, 224), (279, 235, 236, 242), (214, 217, 254, 251), (227, 226, 228, 222), (227, 245, 243, 226), (269, 285, 284), (222, 286, 223), (245, 227, 234, 248), (227, 224, 233, 234), (224, 225, 232, 233), (228, 226, 231), (263, 268, 267, 280), (231, 230, 229, 228), (224, 227, 222), (244, 229, 230), (241, 278, 273, 272), (239, 236, 235, 240), (274, 275, 278, 241), (246, 244, 243, 245), (247, 246, 245, 248), (237, 279, 242, 238), (246, 247, 232, 225), (255, 257, 220, 218), (218, 239, 240), (249, 251, 276, 273), (238, 213, 250, 275), (254, 256, 257, 255), (256, 253, 252, 257), (255, 277, 276), (278, 275, 250, 258), (259, 261, 262, 260), (232, 247, 248), (264, 259, 265, 263), (264, 263, 280, 282), (257, 252, 215, 220), (265, 259, 260, 266), (282, 285, 271, 264), (264, 271, 270, 261), (261, 270, 269, 262), (265, 268, 263), (267, 281, 280), (268, 265, 266, 267), (261, 259, 264), (277, 240, 235, 272), (276, 277, 272, 273), (272, 235, 279, 241), (283, 282, 280, 281), (284, 285, 282, 283), (236, 212, 221, 242), (266, 281, 267), (241, 279, 237, 274), (226, 243, 230, 231), (246, 225, 223, 286), (283, 260, 262), (281, 266, 260, 283), (244, 246, 286, 229), (228, 229, 286, 222), (287, 304, 303, 289), (289, 303, 305, 291), (291, 305, 306, 293), (293, 306, 307, 295), (295, 307, 308, 297), (297, 308, 309, 299), (302, 300, 325, 326), (299, 309, 310, 301), (301, 310, 304, 287), (289, 291, 293, 295), (288, 290, 303, 304), (290, 292, 305, 303), (292, 294, 306, 305), (294, 296, 307, 306), (296, 298, 308, 307), (298, 300, 309, 308), (300, 302, 310, 309), (302, 288, 304, 310), (298, 296, 323, 324), (294, 292, 321, 322), (290, 288, 320, 319), (288, 302, 326, 320), (300, 298, 324, 325), (296, 294, 322, 323), (292, 290, 319, 321), (328, 327, 319, 320), (327, 329, 321, 319), (329, 330, 322, 321), (330, 331, 323, 322), (331, 332, 324, 323), (332, 333, 325, 324), (333, 334, 326, 325), (334, 328, 320, 326), (301, 295, 297, 299), (287, 289, 295, 301), (315, 314, 313, 311), (312, 311, 327, 328), (311, 313, 329, 327), (313, 314, 330, 329), (314, 315, 331, 330), (315, 316, 332, 331), (316, 317, 333, 332), (317, 318, 334, 333), (318, 312, 328, 334), (317, 316, 315, 318), (318, 315, 311, 312), (355, 336, 338, 356), (356, 338, 340, 357), (357, 340, 342, 358), (358, 342, 344, 359), (340, 338, 361, 362), (368, 348, 349, 369), (367, 347, 348, 368), (366, 346, 347, 367), (365, 345, 346, 366), (348, 353, 354, 349), (347, 352, 353, 348), (346, 351, 352, 347), (345, 350, 351, 346), (353, 358, 359, 354), (352, 357, 358, 353), (351, 356, 357, 352), (350, 355, 356, 351), (364, 363, 362), (342, 340, 362, 363), (338, 336, 360, 361), (344, 342, 363, 364), (337, 335, 365, 366), (339, 337, 366, 367), (341, 339, 367, 368), (343, 341, 368, 369), (335, 337, 376, 375), (339, 341, 378, 377), (341, 343, 379, 378), (337, 339, 377, 376), (371, 370, 375, 376), (372, 371, 376, 377), (373, 372, 377, 378), (374, 373, 378, 379), (381, 382, 392, 391), (372, 373, 388, 387), (370, 371, 386, 385), (373, 374, 389, 388), (371, 372, 387, 386), (360, 364, 362), (361, 360, 362), (381, 380, 385, 386), (382, 381, 386, 387), (383, 382, 387, 388), (384, 383, 388, 389), (404, 400, 402), (403, 404, 402), (382, 383, 393, 392), (380, 381, 391, 390), (383, 384, 394, 393), (393, 394, 399, 398), (391, 392, 397, 396), (392, 393, 398, 397), (390, 391, 396, 395), (400, 401, 402), (397, 398, 403, 402), (395, 396, 401, 400), (398, 399, 404, 403), (396, 397, 402, 401), (406, 405, 409, 412), (405, 406, 408, 407), (405, 413, 409), (418, 417, 411, 410), (413, 418, 410, 409), (410, 411, 412, 409), (406, 412, 414), (408, 406, 414, 416), (405, 407, 415, 413), (407, 408, 416, 415), (417, 418, 424, 423), (414, 417, 423, 419), (412, 411, 417, 414), (422, 421, 427, 428), (424, 422, 428, 430), (413, 415, 421, 422), (418, 413, 422, 424), (415, 416, 420, 421), (416, 414, 419, 420), (428, 427, 433, 434), (430, 428, 434, 436), (419, 423, 429, 425), (423, 424, 430, 429), (421, 420, 426, 427), (420, 419, 425, 426), (425, 429, 435, 431), (429, 430, 436, 435), (427, 426, 432, 433), (426, 425, 431, 432), (445, 446, 440, 439), (439, 440, 444, 443), (447, 448, 442, 441), (441, 442, 438, 437), (445, 447, 441, 437), (448, 446, 438, 442), (444, 440, 446, 448), (439, 443, 447, 445), (443, 444, 448, 447), (437, 438, 446, 445), (449, 466, 465, 451), (451, 465, 467, 453), (453, 467, 468, 455), (455, 468, 469, 457), (457, 469, 470, 459), (459, 470, 471, 461), (464, 462, 487, 488), (461, 471, 472, 463), (463, 472, 466, 449), (451, 453, 455, 457), (450, 452, 465, 466), (452, 454, 467, 465), (454, 456, 468, 467), (456, 458, 469, 468), (458, 460, 470, 469), (460, 462, 471, 470), (462, 464, 472, 471), (464, 450, 466, 472), (479, 478, 494, 495), (460, 458, 485, 486), (456, 454, 483, 484), (452, 450, 482, 481), (450, 464, 488, 482), (462, 460, 486, 487), (458, 456, 484, 485), (454, 452, 481, 483), (474, 473, 481, 482), (473, 475, 483, 481), (475, 476, 484, 483), (476, 477, 485, 484), (477, 478, 486, 485), (478, 479, 487, 486), (479, 480, 488, 487), (480, 474, 482, 488), (501, 502, 511, 510), (477, 476, 492, 493), (475, 473, 489, 491), (480, 479, 495, 496), (478, 477, 493, 494), (476, 475, 491, 492), (473, 474, 490, 489), (474, 480, 496, 490), (489, 490, 498, 497), (490, 496, 499, 498), (496, 495, 500, 499), (495, 494, 501, 500), (494, 493, 502, 501), (493, 492, 503, 502), (492, 491, 504, 503), (491, 489, 497, 504), (511, 508, 509, 510), (499, 500, 509, 508), (504, 497, 505, 507), (502, 503, 512, 511), (500, 501, 510, 509), (498, 499, 508, 506), (497, 498, 506, 505), (503, 504, 507, 512), (505, 506, 508, 511), (507, 505, 511, 512), (463, 457, 459, 461), (449, 451, 457, 463), (513, 515, 516, 514), (515, 517, 518, 516), (517, 519, 520, 518), (519, 521, 522, 520), (519, 531, 533, 521), (521, 523, 524, 522), (523, 513, 514, 524), (521, 533, 535, 523), (536, 548, 546, 534), (526, 538, 541, 529), (514, 528, 536, 524), (513, 525, 526, 515), (517, 529, 531, 519), (524, 536, 534, 522), (515, 526, 529, 517), (522, 534, 532, 520), (516, 527, 528, 514), (520, 532, 530, 518), (518, 530, 527, 516), (523, 535, 525, 513), (540, 544, 546, 548), (537, 543, 541, 538), (531, 543, 545, 533), (530, 542, 539, 527), (535, 547, 537, 525), (525, 537, 538, 526), (534, 546, 544, 532), (529, 541, 543, 531), (528, 540, 548, 536), (527, 539, 540, 528), (533, 545, 547, 535), (532, 544, 542, 530), (547, 545, 543, 537), (539, 542, 544, 540), (550, 549, 553, 556), (549, 550, 552, 551), (549, 553, 557), (562, 554, 555, 561), (557, 553, 554, 562), (554, 555, 556, 553), (550, 558, 556), (552, 560, 558, 550), (549, 557, 559, 551), (551, 559, 560, 552), (561, 567, 568, 562), (558, 563, 567, 561), (556, 558, 561, 555), (566, 572, 571, 565), (568, 574, 572, 566), (557, 566, 565, 559), (562, 568, 566, 557), (559, 565, 564, 560), (560, 564, 563, 558), (572, 578, 577, 571), (574, 572, 578, 580), (563, 569, 573, 567), (567, 573, 574, 568), (565, 571, 570, 564), (564, 570, 569, 563), (569, 573, 579, 575), (573, 579, 580, 574), (571, 577, 576, 570), (570, 576, 575, 569), (589, 583, 584, 590), (583, 587, 588, 584), (591, 592, 586, 585), (585, 581, 582, 586), (589, 581, 585, 591), (592, 586, 582, 590), (588, 592, 590, 584), (583, 589, 591, 587), (587, 588, 592, 591), (581, 589, 590, 582), (593, 595, 609, 610), (595, 597, 611, 609), (597, 599, 612, 611), (599, 601, 613, 612), (601, 603, 614, 613), (603, 605, 615, 614), (608, 632, 631, 606), (605, 607, 616, 615), (607, 593, 610, 616), (595, 597, 599, 601), (594, 610, 609, 596), (596, 609, 611, 598), (598, 611, 612, 600), (600, 612, 613, 602), (602, 613, 614, 604), (604, 614, 615, 606), (606, 615, 616, 608), (608, 616, 610, 594), (623, 639, 638, 622), (604, 630, 629, 602), (600, 628, 627, 598), (596, 625, 626, 594), (594, 626, 632, 608), (606, 631, 630, 604), (602, 629, 628, 600), (598, 627, 625, 596), (618, 626, 625, 617), (617, 625, 627, 619), (619, 627, 628, 620), (620, 628, 629, 621), (621, 629, 630, 622), (622, 630, 631, 623), (623, 631, 632, 624), (624, 632, 626, 618), (645, 654, 655, 646), (621, 637, 636, 620), (619, 617, 633, 635), (624, 640, 639, 623), (622, 638, 637, 621), (620, 636, 635, 619), (617, 633, 634, 618), (618, 634, 640, 624), (633, 641, 642, 634), (634, 642, 643, 640), (640, 643, 644, 639), (639, 644, 645, 638), (638, 645, 646, 637), (637, 646, 647, 636), (636, 647, 648, 635), (635, 648, 641, 633), (655, 654, 653, 652), (643, 652, 653, 644), (648, 651, 649, 641), (646, 655, 656, 647), (644, 653, 654, 645), (642, 650, 652, 643), (641, 649, 650, 642), (647, 656, 651, 648), (649, 655, 652, 650), (651, 656, 655, 649), (607, 601, 603, 605), (593, 595, 601, 607), (657, 658, 660, 659), (659, 660, 662, 661), (661, 662, 664, 663), (663, 664, 666, 665), (663, 665, 677, 675), (665, 666, 668, 667), (667, 668, 658, 657), (665, 667, 679, 677), (680, 678, 690, 692), (670, 673, 685, 682), (658, 668, 680, 672), (657, 659, 670, 669), (661, 663, 675, 673), (668, 666, 678, 680), (659, 661, 673, 670), (666, 664, 676, 678), (660, 658, 672, 671), (664, 662, 674, 676), (662, 660, 671, 674), (667, 657, 669, 679), (684, 692, 690, 688), (681, 682, 685, 687), (675, 677, 689, 687), (674, 671, 683, 686), (679, 669, 681, 691), (669, 670, 682, 681), (678, 676, 688, 690), (673, 675, 687, 685), (672, 680, 692, 684), (671, 672, 684, 683), (677, 679, 691, 689), (676, 674, 686, 688), (691, 681, 687, 689), (683, 684, 688, 686), (729, 728, 698, 699), (727, 726, 696, 697), (725, 724, 694, 695), (723, 722, 693), (721, 729, 699), (728, 727, 697, 698), (726, 725, 695, 696), (724, 723, 693, 694), (721, 699, 706), (698, 697, 704, 705), (696, 695, 702, 703), (694, 693, 700, 701), (699, 698, 705, 706), (697, 696, 703, 704), (695, 694, 701, 702), (693, 722, 700), (708, 707, 714, 715), (713, 712, 719, 720), (711, 710, 717, 718), (709, 708, 715, 716), (707, 722, 714), (721, 713, 720), (712, 711, 718, 719), (710, 709, 716, 717), (720, 719, 728, 729), (718, 717, 726, 727), (716, 715, 724, 725), (714, 722, 723), (721, 720, 729), (719, 718, 727, 728), (717, 716, 725, 726), (715, 714, 723, 724), (730, 731, 733, 732), (732, 733, 735, 734), (734, 735, 737, 736), (736, 737, 739, 738), (742, 743, 755, 754), (738, 739, 741, 740), (740, 741, 731, 730), (760, 761, 765, 762), (733, 731, 743, 742), (731, 741, 744, 743), (741, 739, 745, 744), (739, 737, 746, 745), (737, 735, 747, 746), (735, 733, 742, 747), (753, 750, 762, 765), (746, 747, 756, 759), (744, 745, 758, 757), (747, 742, 754, 756), (745, 746, 759, 758), (743, 744, 757, 755), (749, 748, 754, 755), (748, 750, 756, 754), (751, 749, 755, 757), (752, 751, 757, 758), (753, 752, 758, 759), (750, 753, 759, 756), (761, 763, 764, 765), (751, 752, 764, 763), (750, 748, 760, 762), (752, 753, 765, 764), (749, 751, 763, 761), (748, 749, 761, 760), (767, 770, 769, 766), (774, 766, 769, 773), (768, 775, 772, 771), (768, 771, 770, 767), (778, 780, 782), (781, 780, 786, 787), (774, 773, 779, 778), (776, 775, 768, 767), (774, 776, 767, 766), (781, 779, 783), (769, 770, 777, 773), (772, 775, 780, 781), (784, 786, 780, 778), (770, 771, 772, 777), (773, 777, 783, 779), (776, 774, 778, 782), (787, 785, 779, 781), (777, 772, 781, 783), (778, 779, 785, 784), (780, 775, 776, 782), (788, 796, 797, 790), (790, 797, 798, 794), (794, 798, 799, 792), (792, 799, 796, 788), (789, 793, 803, 800), (789, 791, 797, 796), (791, 808, 795), (795, 793, 799, 798), (793, 789, 796, 799), (801, 800, 804, 805), (808, 791, 801, 809), (793, 795, 802, 803), (791, 789, 800, 801), (806, 810, 805), (800, 803, 807, 804), (809, 801, 805, 810), (803, 802, 806, 807), (802, 809, 810, 806), (795, 808, 809, 802), (797, 791, 795, 798), (807, 806, 805, 804), (46, 61, 42, 60), (58, 47, 59, 43), (184, 58, 43, 185), (55, 184, 185, 45), (237, 238, 275, 274), (233, 232, 248, 234), (270, 271, 285, 269), (254, 255, 276, 251), (217, 214, 239, 218)])
me_cube_011.polygons.foreach_set('material_index', [0, 0, 0, 0, 0, 0, 0, 0, 0, 0, 0, 0, 0, 0, 0, 0, 0, 0, 0, 0, 0, 0, 0, 0, 0, 0, 0, 0, 0, 0, 0, 0, 0, 0, 0, 0, 0, 0, 0, 0, 0, 0, 0, 0, 0, 0, 0, 0, 0, 0, 0, 0, 0, 0, 0, 0, 0, 0, 0, 0, 0, 0, 0, 0, 0, 0, 0, 0, 0, 0, 0, 0, 0, 0, 0, 0, 0, 0, 0, 0, 0, 0, 0, 0, 0, 0, 0, 0, 0, 0, 0, 0, 0, 0, 0, 0, 0, 0, 0, 0, 0, 0, 0, 0, 0, 0, 0, 0, 0, 0, 0, 0, 0, 0, 0, 0, 0, 0, 0, 0, 0, 0, 0, 0, 0, 0, 0, 0, 0, 0, 0, 0, 0, 0, 0, 0, 0, 0, 0, 0, 0, 0, 0, 0, 0, 0, 0, 0, 0, 0, 0, 0, 0, 0, 0, 0, 0, 0, 0, 0, 0, 0, 0, 0, 0, 0, 0, 0, 0, 0, 0, 0, 0, 0, 0, 0, 0, 0, 0, 0, 0, 0, 0, 0, 0, 0, 0, 0, 0, 0, 0, 0, 0, 0, 0, 0, 0, 0, 0, 0, 0, 0, 0, 0, 0, 0, 0, 0, 0, 0, 0, 0, 0, 0, 0, 0, 0, 0, 0, 0, 0, 0, 0, 0, 0, 0, 0, 0, 0, 0, 0, 0, 0, 0, 0, 0, 0, 0, 0, 0, 0, 0, 0, 0, 0, 0, 0, 0, 0, 0, 0, 0, 0, 0, 0, 0, 0, 0, 0, 0, 0, 0, 0, 0, 0, 0, 0, 0, 0, 0, 0, 0, 0, 0, 0, 0, 0, 0, 0, 0, 0, 0, 0, 0, 0, 0, 0, 0, 0, 0, 0, 0, 0, 0, 0, 0, 0, 0, 0, 0, 0, 0, 0, 0, 0, 0, 0, 0, 0, 0, 0, 0, 0, 0, 0, 0, 0, 0, 0, 0, 0, 0, 0, 0, 0, 0, 0, 0, 0, 0, 0, 0, 0, 0, 0, 0, 0, 0, 0, 0, 0, 0, 0, 0, 0, 0, 0, 0, 0, 0, 0, 0, 0, 0, 0, 0, 0, 0, 0, 0, 0, 0, 0, 1, 1, 1, 1, 1, 1, 1, 1, 1, 1, 1, 1, 1, 1, 1, 1, 1, 1, 1, 1, 1, 1, 1, 1, 1, 1, 1, 1, 1, 1, 1, 1, 1, 1, 1, 1, 1, 1, 1, 1, 1, 1, 1, 1, 1, 1, 1, 1, 1, 1, 1, 1, 1, 1, 1, 1, 1, 1, 1, 1, 1, 1, 1, 1, 1, 1, 1, 1, 1, 1, 1, 1, 1, 1, 1, 1, 1, 1, 1, 1, 1, 1, 1, 1, 1, 1, 1, 1, 1, 1, 1, 1, 1, 1, 1, 1, 1, 1, 1, 1, 1, 1, 1, 1, 1, 1, 1, 1, 1, 1, 1, 1, 1, 1, 1, 1, 1, 1, 1, 1, 1, 1, 1, 1, 1, 1, 1, 1, 1, 1, 1, 1, 1, 1, 1, 1, 1, 1, 1, 1, 1, 1, 1, 1, 1, 1, 1, 1, 1, 1, 1, 1, 1, 1, 1, 1, 1, 1, 1, 1, 1, 1, 1, 1, 1, 1, 1, 1, 1, 1, 1, 1, 1, 1, 1, 1, 1, 1, 1, 1, 1, 1, 1, 1, 1, 1, 1, 1, 1, 1, 1, 1, 1, 1, 1, 1, 1, 1, 1, 1, 1, 1, 1, 1, 1, 1, 1, 1, 1, 1, 1, 1, 1, 1, 1, 1, 1, 1, 1, 1, 1, 1, 1, 1, 1, 1, 1, 1, 1, 1, 1, 1, 1, 1, 1, 1, 1, 1, 1, 1, 1, 1, 1, 1, 1, 1, 1, 1, 1, 1, 1, 1, 1, 1, 1, 1, 1, 1, 1, 1, 1, 1, 1, 1, 1, 1, 1, 1, 1, 1, 1, 1, 1, 1, 1, 1, 1, 1, 1, 1, 1, 1, 1, 1, 1, 1, 1, 1, 1, 1, 1, 1, 1, 1, 1, 1, 1, 1, 1, 1, 1, 1, 1, 1, 1, 1, 1, 1, 1, 1, 1, 1, 1, 1, 1, 1, 1, 1, 1, 1, 1, 1, 1, 1, 1, 1, 1, 1, 1, 1, 1, 1, 1, 1, 1, 1, 1, 1, 1, 1, 1, 1, 1, 1, 1, 1, 1, 1, 1, 1, 1, 1, 1, 1, 1, 1, 1, 1, 1, 1, 1, 1, 1, 1, 1, 1, 1, 1, 1, 1, 1, 1, 1, 1, 1, 0, 0, 0, 0, 0, 0, 0, 0, 0])
_uv = me_cube_011.uv_layers.new(name='UVMap')
_uv.uv.foreach_set('vector', [0.1601, 0.75, 0.3399, 0.75, 0.3234, 0.75, 0.1766, 0.75, 0.4046, 0.2974, 0.4046, 0.4526, 0.375, 0.4649, 0.375, 0.2851, 0.4524, 0.75, 0.625, 0.75, 0.625, 0.75, 0.452, 0.75, 0.5954, 0.2625, 0.483, 0.2625, 0.453, 0.25, 0.625, 0.25, 0.4524, 0.0, 0.625, 0.0, 0.625, 0.25, 0.453, 0.25, 0.452, 0.75, 0.625, 0.75, 0.625, 0.75, 0.4518, 0.75, 0.625, 0.0, 0.4524, 0.0, 0.452, 0.0, 0.625, 0.0, 0.5954, 0.4875, 0.483, 0.4875, 0.4827, 0.4875, 0.5954, 0.4875, 0.1766, 0.75, 0.3234, 0.75, 0.3235, 0.75, 0.1765, 0.75, 0.625, 0.0, 0.4518, 0.0, 0.4516, 0.0, 0.625, 0.0, 0.4827, 0.2625, 0.5954, 0.2625, 0.5954, 0.4875, 0.4827, 0.4875, 0.4516, 0.75, 0.625, 0.75, 0.625, 1.0, 0.4516, 1.0, 0.4518, 0.75, 0.625, 0.75, 0.625, 0.75, 0.4516, 0.75, 0.1765, 0.75, 0.3235, 0.75, 0.3074, 0.75, 0.1926, 0.75, 0.4046, 0.4526, 0.4046, 0.2974, 0.4046, 0.2973, 0.4046, 0.4527, 0.453, 0.5, 0.625, 0.5, 0.625, 0.75, 0.4524, 0.75, 0.625, 0.0, 0.452, 0.0, 0.4518, 0.0, 0.625, 0.0, 0.483, 0.4875, 0.5954, 0.4875, 0.625, 0.5, 0.453, 0.5, 0.483, 0.2625, 0.5954, 0.2625, 0.5954, 0.2625, 0.4827, 0.2625, 0.1601, 0.5, 0.1601, 0.75, 0.125, 0.75, 0.125, 0.5, 0.3399, 0.75, 0.3399, 0.5, 0.453, 0.5, 0.4524, 0.75, 0.1601, 0.75, 0.1766, 0.75, 0.125, 0.75, 0.125, 0.75, 0.4524, 0.75, 0.452, 0.75, 0.3234, 0.75, 0.3399, 0.75, 0.452, 0.75, 0.4518, 0.75, 0.3235, 0.75, 0.3234, 0.75, 0.125, 0.75, 0.125, 0.75, 0.1766, 0.75, 0.1765, 0.75, 0.1926, 0.75, 0.3074, 0.75, 0.375, 0.75, 0.125, 0.75, 0.3074, 0.75, 0.3235, 0.75, 0.4518, 0.75, 0.4516, 0.75, 0.125, 0.75, 0.125, 0.75, 0.1765, 0.75, 0.1926, 0.75, 0.4046, 0.2974, 0.375, 0.2851, 0.453, 0.25, 0.483, 0.2625, 0.483, 0.4875, 0.453, 0.5, 0.375, 0.4649, 0.4046, 0.4526, 0.4046, 0.4527, 0.4046, 0.2973, 0.4827, 0.2625, 0.4827, 0.4875, 0.4046, 0.2973, 0.4046, 0.2974, 0.483, 0.2625, 0.4827, 0.2625, 0.4046, 0.4526, 0.4046, 0.4527, 0.4827, 0.4875, 0.483, 0.4875, 0.1601, 0.5, 0.3399, 0.5, 0.3399, 0.75, 0.1601, 0.75, 0.7481, 0.5, 0.7481, 0.75, 0.875, 0.75, 0.875, 0.5, 0.2519, 0.5, 0.2519, 0.75, 0.375, 0.75, 0.375, 0.5, 0.375, 0.8731, 0.375, 1.0, 0.625, 1.0, 0.625, 0.8731, 0.375, 0.7187, 0.625, 0.7187, 0.625, 0.75, 0.375, 0.75, 0.375, 0.5, 0.375, 0.75, 0.625, 0.75, 0.625, 0.5, 0.375, 0.3769, 0.375, 0.5, 0.625, 0.5, 0.625, 0.3769, 0.625, 0.5, 0.625, 0.5, 0.625, 0.5, 0.625, 0.5, 0.625, 0.5, 0.375, 0.5, 0.375, 0.5, 0.625, 0.5, 0.375, 0.5, 0.375, 0.5, 0.375, 0.5, 0.375, 0.5, 0.625, 0.5, 0.625, 0.5, 0.375, 0.5, 0.375, 0.5, 0.625, 0.75, 0.625, 0.7187, 0.625, 0.7187, 0.625, 0.75, 0.625, 0.5, 0.375, 0.5, 0.375, 0.5, 0.625, 0.5, 0.625, 0.5, 0.625, 0.5, 0.375, 0.5, 0.375, 0.5, 0.625, 0.5, 0.375, 0.5, 0.375, 0.5, 0.625, 0.5, 0.375, 0.3769, 0.625, 0.3769, 0.625, 0.5, 0.375, 0.5, 0.375, 0.5, 0.625, 0.5, 0.625, 0.75, 0.375, 0.75, 0.375, 0.8731, 0.625, 0.8731, 0.625, 1.0, 0.375, 1.0, 0.2519, 0.5, 0.375, 0.5, 0.375, 0.75, 0.2519, 0.75, 0.7481, 0.5, 0.875, 0.5, 0.875, 0.75, 0.7481, 0.75, 0.625, 0.5, 0.7481, 0.5, 0.7481, 0.75, 0.625, 0.75, 0.125, 0.5, 0.2519, 0.5, 0.2519, 0.75, 0.125, 0.75, 0.375, 0.75, 0.625, 0.75, 0.625, 0.8731, 0.375, 0.8731, 0.375, 0.25, 0.625, 0.25, 0.625, 0.3769, 0.375, 0.3769, 0.448, 0.008931, 0.448, 0.2411, 0.375, 0.25, 0.375, 0.0, 0.448, 0.008931, 0.375, 0.0, 0.625, 0.0, 0.552, 0.2411, 0.552, 0.008931, 0.625, 0.0, 0.625, 0.25, 0.552, 0.2411, 0.625, 0.25, 0.375, 0.25, 0.448, 0.008931, 0.448, 0.008931, 0.448, 0.2411, 0.448, 0.2411, 0.375, 0.3769, 0.625, 0.3769, 0.625, 0.5, 0.375, 0.5, 0.375, 0.5, 0.625, 0.5, 0.625, 0.75, 0.375, 0.75, 0.375, 0.8731, 0.625, 0.8731, 0.625, 1.0, 0.375, 1.0, 0.2519, 0.5, 0.375, 0.5, 0.375, 0.75, 0.2519, 0.75, 0.7481, 0.5, 0.875, 0.5, 0.875, 0.75, 0.7481, 0.75, 0.625, 0.5, 0.7481, 0.5, 0.7481, 0.75, 0.625, 0.75, 0.125, 0.5, 0.2519, 0.5, 0.2519, 0.75, 0.125, 0.75, 0.375, 0.75, 0.625, 0.75, 0.625, 0.8731, 0.375, 0.8731, 0.375, 0.25, 0.625, 0.25, 0.625, 0.3769, 0.375, 0.3769, 0.448, 0.008931, 0.448, 0.2411, 0.375, 0.25, 0.375, 0.0, 0.448, 0.008931, 0.375, 0.0, 0.625, 0.0, 0.552, 0.2411, 0.552, 0.008931, 0.625, 0.0, 0.625, 0.25, 0.552, 0.2411, 0.625, 0.25, 0.375, 0.25, 0.448, 0.008931, 0.448, 0.008931, 0.448, 0.2411, 0.448, 0.2411, 0.375, 0.3769, 0.625, 0.3769, 0.625, 0.5, 0.375, 0.5, 0.375, 0.5, 0.625, 0.5, 0.625, 0.75, 0.375, 0.75, 0.375, 0.8731, 0.625, 0.8731, 0.625, 1.0, 0.375, 1.0, 0.2519, 0.5, 0.375, 0.5, 0.375, 0.75, 0.2519, 0.75, 0.7481, 0.5, 0.875, 0.5, 0.875, 0.75, 0.7481, 0.75, 0.625, 0.5, 0.7481, 0.5, 0.7481, 0.75, 0.625, 0.75, 0.125, 0.5, 0.2519, 0.5, 0.2519, 0.75, 0.125, 0.75, 0.375, 0.75, 0.625, 0.75, 0.625, 0.8731, 0.375, 0.8731, 0.375, 0.25, 0.625, 0.25, 0.625, 0.3769, 0.375, 0.3769, 0.448, 0.008931, 0.448, 0.2411, 0.375, 0.25, 0.375, 0.0, 0.448, 0.008931, 0.375, 0.0, 0.625, 0.0, 0.552, 0.2411, 0.552, 0.008931, 0.625, 0.0, 0.625, 0.25, 0.552, 0.2411, 0.625, 0.25, 0.375, 0.25, 0.448, 0.008931, 0.448, 0.008931, 0.448, 0.2411, 0.448, 0.2411, 1.0, 0.7595, 1.0, 1.0, 0.8, 1.0, 0.8, 0.7595, 0.8, 0.7595, 0.8, 1.0, 0.6, 1.0, 0.6, 0.7595, 0.6, 0.7595, 0.6, 1.0, 0.4, 1.0, 0.4, 0.7595, 0.4783, 0.3242, 0.25, 0.49, 0.02175, 0.3242, 0.4, 0.7595, 0.4, 1.0, 0.2, 1.0, 0.2, 0.7595, 0.2, 0.7595, 0.2, 1.0, 2.98e-08, 1.0, 2.98e-08, 0.7595, 0.6522, 0.1153, 0.5917, 0.3014, 0.5917, 0.3014, 0.6522, 0.1153, 0.2, 0.5, 0.2, 0.7595, 2.98e-08, 0.7595, 2.98e-08, 0.5, 0.4, 0.5, 0.4, 0.7595, 0.2, 0.7595, 0.2, 0.5, 0.6, 0.5, 0.6, 0.7595, 0.4, 0.7595, 0.4, 0.5, 0.8, 0.5, 0.8, 0.7595, 0.6, 0.7595, 0.6, 0.5, 1.0, 0.5, 1.0, 0.7595, 0.8, 0.7595, 0.8, 0.5, 0.3911, 0.05584, 0.4783, 0.3242, 0.02175, 0.3242, 0.1089, 0.05584, 0.3911, 0.05584, 0.02175, 0.3242, 0.75, 0.49, 0.9783, 0.3242, 0.9083, 0.3014, 0.75, 0.4164, 0.9783, 0.3242, 0.8911, 0.05584, 0.8478, 0.1153, 0.9083, 0.3014, 0.8911, 0.05584, 0.6089, 0.05584, 0.6522, 0.1153, 0.8478, 0.1153, 0.6089, 0.05584, 0.5217, 0.3242, 0.5917, 0.3014, 0.6522, 0.1153, 0.5217, 0.3242, 0.75, 0.49, 0.75, 0.4164, 0.5917, 0.3014, 0.5917, 0.3014, 0.8478, 0.1153, 0.6522, 0.1153, 0.9083, 0.3014, 0.8478, 0.1153, 0.8478, 0.1153, 0.9083, 0.3014, 0.75, 0.4164, 0.9083, 0.3014, 0.9083, 0.3014, 0.75, 0.4164, 0.8478, 0.1153, 0.6522, 0.1153, 0.6522, 0.1153, 0.8478, 0.1153, 0.5917, 0.3014, 0.75, 0.4164, 0.75, 0.4164, 0.5917, 0.3014, 0.9083, 0.3014, 0.8478, 0.1153, 0.5917, 0.3014, 0.75, 0.4164, 0.9083, 0.3014, 0.5917, 0.3014, 0.625, 0.5, 0.625, 0.5, 0.375, 0.5, 0.375, 0.5, 0.375, 0.5, 0.375, 0.5, 0.375, 0.5, 0.375, 0.5, 0.375, 0.7187, 0.375, 0.75, 0.625, 0.75, 0.625, 0.7187, 0.375, 0.75, 0.625, 0.75, 0.625, 0.75, 0.375, 0.75, 0.625, 0.5, 0.625, 0.75, 0.7481, 0.75, 0.7481, 0.5, 0.125, 0.5, 0.125, 0.75, 0.2519, 0.75, 0.2519, 0.5, 0.375, 0.75, 0.375, 0.8731, 0.625, 0.8731, 0.625, 0.75, 0.375, 0.25, 0.375, 0.3769, 0.625, 0.3769, 0.625, 0.25, 0.448, 0.008931, 0.448, 0.2411, 0.375, 0.25, 0.375, 0.0, 0.448, 0.008931, 0.375, 0.0, 0.625, 0.0, 0.552, 0.2411, 0.552, 0.008931, 0.625, 0.0, 0.625, 0.25, 0.552, 0.2411, 0.625, 0.25, 0.375, 0.25, 0.448, 0.008931, 0.448, 0.2411, 0.448, 0.2411, 0.448, 0.008931, 0.375, 0.3769, 0.375, 0.5, 0.625, 0.5, 0.625, 0.3769, 0.375, 0.5, 0.375, 0.75, 0.625, 0.75, 0.625, 0.5, 0.375, 0.8731, 0.375, 1.0, 0.625, 1.0, 0.625, 0.8731, 0.2519, 0.5, 0.2519, 0.75, 0.375, 0.75, 0.375, 0.5, 0.7481, 0.5, 0.7481, 0.75, 0.875, 0.75, 0.875, 0.5, 0.625, 0.5, 0.625, 0.75, 0.7481, 0.75, 0.7481, 0.5, 0.125, 0.5, 0.125, 0.75, 0.2519, 0.75, 0.2519, 0.5, 0.375, 0.75, 0.375, 0.8731, 0.625, 0.8731, 0.625, 0.75, 0.375, 0.25, 0.375, 0.3769, 0.625, 0.3769, 0.625, 0.25, 0.448, 0.008931, 0.448, 0.2411, 0.375, 0.25, 0.375, 0.0, 0.448, 0.008931, 0.375, 0.0, 0.625, 0.0, 0.552, 0.2411, 0.552, 0.008931, 0.625, 0.0, 0.625, 0.25, 0.552, 0.2411, 0.625, 0.25, 0.375, 0.25, 0.448, 0.008931, 0.448, 0.2411, 0.448, 0.2411, 0.448, 0.008931, 0.375, 0.3769, 0.375, 0.5, 0.625, 0.5, 0.625, 0.3769, 0.375, 0.5, 0.375, 0.75, 0.625, 0.75, 0.625, 0.5, 0.375, 0.8731, 0.375, 1.0, 0.625, 1.0, 0.625, 0.8731, 0.2519, 0.5, 0.2519, 0.75, 0.375, 0.75, 0.375, 0.5, 0.7481, 0.5, 0.7481, 0.75, 0.875, 0.75, 0.875, 0.5, 0.625, 0.5, 0.625, 0.75, 0.7481, 0.75, 0.7481, 0.5, 0.125, 0.5, 0.125, 0.75, 0.2519, 0.75, 0.2519, 0.5, 0.375, 0.75, 0.375, 0.8731, 0.625, 0.8731, 0.625, 0.75, 0.375, 0.25, 0.375, 0.3769, 0.625, 0.3769, 0.625, 0.25, 0.448, 0.008931, 0.448, 0.2411, 0.375, 0.25, 0.375, 0.0, 0.448, 0.008931, 0.375, 0.0, 0.625, 0.0, 0.552, 0.2411, 0.552, 0.008931, 0.625, 0.0, 0.625, 0.25, 0.552, 0.2411, 0.625, 0.25, 0.375, 0.25, 0.448, 0.008931, 0.448, 0.2411, 0.448, 0.2411, 0.448, 0.008931, 0.625, 0.7187, 0.625, 0.5, 0.625, 0.5, 0.625, 0.7187, 0.375, 0.5, 0.625, 0.5, 0.625, 0.7187, 0.375, 0.7187, 0.375, 0.5, 0.375, 0.7187, 0.625, 0.7187, 0.625, 0.5, 0.625, 0.5, 0.375, 0.5, 0.375, 0.5, 0.625, 0.5, 0.625, 0.5, 0.625, 0.5, 0.625, 0.5, 0.625, 0.5, 1.0, 0.7595, 0.8, 0.7595, 0.8, 1.0, 1.0, 1.0, 0.8, 0.7595, 0.6, 0.7595, 0.6, 1.0, 0.8, 1.0, 0.6, 0.7595, 0.4, 0.7595, 0.4, 1.0, 0.6, 1.0, 0.4783, 0.3242, 0.02175, 0.3242, 0.25, 0.49, 0.4, 0.7595, 0.2, 0.7595, 0.2, 1.0, 0.4, 1.0, 0.2, 0.7595, 2.98e-08, 0.7595, 2.98e-08, 1.0, 0.2, 1.0, 0.6522, 0.1153, 0.6522, 0.1153, 0.5917, 0.3014, 0.5917, 0.3014, 0.2, 0.5, 2.98e-08, 0.5, 2.98e-08, 0.7595, 0.2, 0.7595, 0.4, 0.5, 0.2, 0.5, 0.2, 0.7595, 0.4, 0.7595, 0.6, 0.5, 0.4, 0.5, 0.4, 0.7595, 0.6, 0.7595, 0.8, 0.5, 0.6, 0.5, 0.6, 0.7595, 0.8, 0.7595, 1.0, 0.5, 0.8, 0.5, 0.8, 0.7595, 1.0, 0.7595, 0.3911, 0.05584, 0.02175, 0.3242, 0.4783, 0.3242, 0.1089, 0.05584, 0.02175, 0.3242, 0.3911, 0.05584, 0.75, 0.49, 0.75, 0.4164, 0.9083, 0.3014, 0.9783, 0.3242, 0.9783, 0.3242, 0.9083, 0.3014, 0.8478, 0.1153, 0.8911, 0.05584, 0.8911, 0.05584, 0.8478, 0.1153, 0.6522, 0.1153, 0.6089, 0.05584, 0.6089, 0.05584, 0.6522, 0.1153, 0.5917, 0.3014, 0.5217, 0.3242, 0.5217, 0.3242, 0.5917, 0.3014, 0.75, 0.4164, 0.75, 0.49, 0.5917, 0.3014, 0.8478, 0.1153, 0.6522, 0.1153, 0.9083, 0.3014, 0.9083, 0.3014, 0.8478, 0.1153, 0.8478, 0.1153, 0.75, 0.4164, 0.75, 0.4164, 0.9083, 0.3014, 0.9083, 0.3014, 0.8478, 0.1153, 0.8478, 0.1153, 0.6522, 0.1153, 0.6522, 0.1153, 0.5917, 0.3014, 0.5917, 0.3014, 0.75, 0.4164, 0.75, 0.4164, 0.9083, 0.3014, 0.8478, 0.1153, 0.5917, 0.3014, 0.75, 0.4164, 0.9083, 0.3014, 0.5917, 0.3014, 0.6473, 0.5, 0.875, 0.5, 0.875, 0.5, 0.6594, 0.5, 0.375, 0.75, 0.5599, 0.75, 0.5599, 0.75, 0.375, 0.75, 0.375, 0.5, 0.375, 0.625, 0.375, 0.625, 0.375, 0.5, 0.2917, 0.75, 0.2917, 0.75, 0.2917, 0.75, 0.2917, 0.75, 0.375, 0.625, 0.375, 0.75, 0.375, 0.75, 0.375, 0.625, 0.5232, 0.625, 0.375, 0.625, 0.375, 0.5, 0.4866, 0.5, 0.5599, 0.75, 0.5232, 0.625, 0.375, 0.625, 0.375, 0.75, 0.2917, 0.75, 0.7083, 0.75, 0.7083, 0.75, 0.2917, 0.75, 0.2917, 0.75, 0.2917, 0.75, 0.2917, 0.75, 0.2917, 0.75, 0.2917, 0.75, 0.7083, 0.75, 0.7083, 0.75, 0.2917, 0.75, 0.2917, 0.75, 0.7083, 0.75, 0.7083, 0.75, 0.2917, 0.75, 0.5923, 0.75, 0.6449, 0.75, 0.625, 0.75, 0.635, 0.75, 0.7083, 0.75, 0.7083, 0.75, 0.635, 0.75, 0.375, 0.75, 0.375, 0.75, 0.375, 0.75, 0.375, 0.75, 0.375, 0.0, 0.625, 0.0, 0.625, 0.25, 0.375, 0.25, 0.6708, 0.625, 0.6515, 0.75, 0.5599, 0.75, 0.5232, 0.625, 0.375, 0.75, 0.2917, 0.75, 0.2917, 0.75, 0.375, 0.75, 0.375, 0.5, 0.375, 0.75, 0.2917, 0.75, 0.125, 0.75, 0.375, 0.5, 0.5622, 0.5, 0.5923, 0.75, 0.375, 0.75, 0.625, 0.25, 0.5622, 0.5, 0.625, 0.4656, 0.375, 1.0, 0.625, 0.919, 0.625, 1.0, 0.5622, 0.5, 0.375, 0.5, 0.375, 0.5, 0.5622, 0.5, 0.375, 0.5, 0.125, 0.5, 0.125, 0.5, 0.375, 0.5, 0.375, 0.25, 0.625, 0.25, 0.625, 0.25, 0.375, 0.25, 0.2917, 0.75, 0.375, 0.75, 0.375, 0.75, 0.375, 0.75, 0.375, 0.75, 0.625, 0.75, 0.5923, 0.75, 0.375, 0.75, 0.625, 0.75, 0.625, 0.8333, 0.2917, 0.75, 0.125, 0.5, 0.375, 0.5, 0.125, 0.75, 0.6449, 0.75, 0.7083, 0.75, 0.625, 0.75, 0.6708, 0.625, 0.5232, 0.625, 0.5599, 0.75, 0.6515, 0.75, 0.5599, 0.75, 0.5599, 0.75, 0.6515, 0.75, 0.635, 0.75, 0.6901, 0.5, 0.4866, 0.5, 0.5232, 0.625, 0.6708, 0.625, 0.6473, 0.5, 0.6449, 0.75, 0.5923, 0.75, 0.5622, 0.5, 0.6594, 0.5, 0.6473, 0.5, 0.5622, 0.5, 0.5622, 0.5, 0.6901, 0.5, 0.6708, 0.625, 0.5232, 0.625, 0.4866, 0.5, 0.6473, 0.5, 0.6594, 0.5, 0.875, 0.5, 0.875, 0.5, 0.7083, 0.75, 0.7083, 0.75, 0.7083, 0.75, 0.7083, 0.75, 0.7083, 0.75, 0.5599, 0.75, 0.635, 0.75, 0.375, 0.75, 0.375, 0.75, 0.5599, 0.75, 0.5599, 0.75, 0.4866, 0.5, 0.375, 0.5, 0.375, 0.5, 0.4866, 0.5, 0.2917, 0.75, 0.2917, 0.75, 0.7083, 0.75, 0.7083, 0.75, 0.2917, 0.75, 0.2917, 0.75, 0.7083, 0.75, 0.7083, 0.75, 0.7083, 0.75, 0.635, 0.75, 0.5599, 0.75, 0.5232, 0.625, 0.4866, 0.5, 0.375, 0.5, 0.375, 0.625, 0.375, 0.0, 0.375, 0.25, 0.625, 0.25, 0.625, 0.0, 0.625, 0.25, 0.625, 0.4656, 0.5622, 0.5, 0.375, 0.5, 0.125, 0.75, 0.2917, 0.75, 0.375, 0.75, 0.375, 0.5, 0.375, 0.75, 0.5923, 0.75, 0.5622, 0.5, 0.7083, 0.75, 0.7083, 0.75, 0.7083, 0.75, 0.7083, 0.75, 0.375, 0.8333, 0.375, 1.0, 0.625, 1.0, 0.625, 0.8333, 0.5622, 0.5, 0.5622, 0.5, 0.375, 0.5, 0.375, 0.5, 0.375, 0.5, 0.375, 0.5, 0.125, 0.5, 0.125, 0.5, 0.375, 0.25, 0.375, 0.25, 0.625, 0.25, 0.625, 0.25, 0.2917, 0.75, 0.375, 0.75, 0.375, 0.75, 0.625, 0.75, 0.6449, 0.75, 0.5923, 0.75, 0.375, 0.75, 0.2917, 0.75, 0.625, 0.8333, 0.625, 0.75, 0.125, 0.5, 0.125, 0.75, 0.375, 0.5, 0.635, 0.75, 0.635, 0.75, 0.6515, 0.75, 0.6515, 0.75, 0.5599, 0.75, 0.635, 0.75, 0.6515, 0.75, 0.5599, 0.75, 0.6515, 0.75, 0.6515, 0.75, 0.6708, 0.625, 0.6708, 0.625, 0.6473, 0.5, 0.5622, 0.5, 0.5923, 0.75, 0.6449, 0.75, 0.6594, 0.5, 0.5622, 0.5, 0.5622, 0.5, 0.6473, 0.5, 0.5599, 0.75, 0.375, 0.75, 0.375, 0.625, 0.5232, 0.625, 0.7083, 0.75, 0.6449, 0.75, 0.625, 0.75, 0.6708, 0.625, 0.6708, 0.625, 0.6901, 0.5, 0.6901, 0.5, 0.375, 0.75, 0.5923, 0.75, 0.625, 0.75, 0.375, 0.75, 0.6473, 0.5, 0.875, 0.5, 0.875, 0.75, 0.794, 0.75, 0.6473, 0.5, 0.875, 0.75, 0.875, 0.5, 0.6449, 0.75, 0.7083, 0.75, 0.875, 0.75, 0.6473, 0.5, 0.6449, 0.75, 0.6473, 0.5, 0.794, 0.75, 0.7083, 0.75, 0.375, 0.8333, 0.625, 0.8333, 0.625, 0.919, 0.375, 1.0, 1.0, 0.5, 1.0, 1.0, 0.875, 1.0, 0.875, 0.5, 0.875, 0.5, 0.875, 1.0, 0.75, 1.0, 0.75, 0.5, 0.75, 0.5, 0.75, 1.0, 0.625, 1.0, 0.625, 0.5, 0.625, 0.5, 0.625, 1.0, 0.5, 1.0, 0.5, 0.5, 0.5, 0.5, 0.5, 1.0, 0.375, 1.0, 0.375, 0.5, 0.375, 0.5, 0.375, 1.0, 0.25, 1.0, 0.25, 0.5, 0.116, 0.384, 0.06056, 0.25, 0.06056, 0.25, 0.116, 0.384, 0.25, 0.5, 0.25, 1.0, 0.125, 1.0, 0.125, 0.5, 0.125, 0.5, 0.125, 1.0, 0.0, 1.0, 0.0, 0.5, 0.9197, 0.4197, 0.99, 0.25, 0.9197, 0.08029, 0.75, 0.01, 0.25, 0.4394, 0.384, 0.384, 0.4197, 0.4197, 0.25, 0.49, 0.384, 0.384, 0.4394, 0.25, 0.49, 0.25, 0.4197, 0.4197, 0.4394, 0.25, 0.384, 0.116, 0.4197, 0.08029, 0.49, 0.25, 0.384, 0.116, 0.25, 0.06056, 0.25, 0.01, 0.4197, 0.08029, 0.25, 0.06056, 0.116, 0.116, 0.08029, 0.08029, 0.25, 0.01, 0.116, 0.116, 0.06056, 0.25, 0.01, 0.25, 0.08029, 0.08029, 0.06056, 0.25, 0.116, 0.384, 0.08029, 0.4197, 0.01, 0.25, 0.116, 0.384, 0.25, 0.4394, 0.25, 0.49, 0.08029, 0.4197, 0.116, 0.116, 0.25, 0.06056, 0.25, 0.06056, 0.116, 0.116, 0.384, 0.116, 0.4394, 0.25, 0.4394, 0.25, 0.384, 0.116, 0.384, 0.384, 0.25, 0.4394, 0.25, 0.4394, 0.384, 0.384, 0.25, 0.4394, 0.116, 0.384, 0.116, 0.384, 0.25, 0.4394, 0.06056, 0.25, 0.116, 0.116, 0.116, 0.116, 0.06056, 0.25, 0.25, 0.06056, 0.384, 0.116, 0.384, 0.116, 0.25, 0.06056, 0.4394, 0.25, 0.384, 0.384, 0.384, 0.384, 0.4394, 0.25, 0.25, 0.3959, 0.3532, 0.3532, 0.384, 0.384, 0.25, 0.4394, 0.3532, 0.3532, 0.3959, 0.25, 0.4394, 0.25, 0.384, 0.384, 0.3959, 0.25, 0.3532, 0.1468, 0.384, 0.116, 0.4394, 0.25, 0.3532, 0.1468, 0.25, 0.1041, 0.25, 0.06056, 0.384, 0.116, 0.25, 0.1041, 0.1468, 0.1468, 0.116, 0.116, 0.25, 0.06056, 0.1468, 0.1468, 0.1041, 0.25, 0.06056, 0.25, 0.116, 0.116, 0.1041, 0.25, 0.1468, 0.3532, 0.116, 0.384, 0.06056, 0.25, 0.1468, 0.3532, 0.25, 0.3959, 0.25, 0.4394, 0.116, 0.384, 0.5803, 0.4197, 0.75, 0.01, 0.5803, 0.08029, 0.51, 0.25, 0.75, 0.49, 0.9197, 0.4197, 0.75, 0.01, 0.5803, 0.4197, 0.25, 0.1355, 0.331, 0.169, 0.3645, 0.25, 0.331, 0.331, 0.25, 0.3645, 0.331, 0.331, 0.3532, 0.3532, 0.25, 0.3959, 0.331, 0.331, 0.3645, 0.25, 0.3959, 0.25, 0.3532, 0.3532, 0.3645, 0.25, 0.331, 0.169, 0.3532, 0.1468, 0.3959, 0.25, 0.331, 0.169, 0.25, 0.1355, 0.25, 0.1041, 0.3532, 0.1468, 0.25, 0.1355, 0.169, 0.169, 0.1468, 0.1468, 0.25, 0.1041, 0.169, 0.169, 0.1355, 0.25, 0.1041, 0.25, 0.1468, 0.1468, 0.1355, 0.25, 0.169, 0.331, 0.1468, 0.3532, 0.1041, 0.25, 0.169, 0.331, 0.25, 0.3645, 0.25, 0.3959, 0.1468, 0.3532, 0.1355, 0.25, 0.169, 0.169, 0.25, 0.1355, 0.169, 0.331, 0.169, 0.331, 0.25, 0.1355, 0.331, 0.331, 0.25, 0.3645, 0.75, 0.9371, 0.75, 1.0, 0.625, 1.0, 0.625, 0.9371, 0.625, 0.9371, 0.625, 1.0, 0.5, 1.0, 0.5, 0.9371, 0.5, 0.9371, 0.5, 1.0, 0.375, 1.0, 0.375, 0.9371, 0.375, 0.9371, 0.375, 1.0, 0.25, 1.0, 0.25, 0.9371, 0.5, 1.0, 0.625, 1.0, 0.625, 1.0, 0.5, 1.0, 0.375, 0.5, 0.375, 0.7495, 0.25, 0.7495, 0.25, 0.5, 0.5, 0.5, 0.5, 0.7495, 0.375, 0.7495, 0.375, 0.5, 0.625, 0.5, 0.625, 0.7495, 0.5, 0.7495, 0.5, 0.5, 0.75, 0.5, 0.75, 0.7495, 0.625, 0.7495, 0.625, 0.5, 0.375, 0.7495, 0.375, 0.8747, 0.25, 0.8747, 0.25, 0.7495, 0.5, 0.7495, 0.5, 0.8747, 0.375, 0.8747, 0.375, 0.7495, 0.625, 0.7495, 0.625, 0.8747, 0.5, 0.8747, 0.5, 0.7495, 0.75, 0.7495, 0.75, 0.8747, 0.625, 0.8747, 0.625, 0.7495, 0.375, 0.8747, 0.375, 0.9371, 0.25, 0.9371, 0.25, 0.8747, 0.5, 0.8747, 0.5, 0.9371, 0.375, 0.9371, 0.375, 0.8747, 0.625, 0.8747, 0.625, 0.9371, 0.5, 0.9371, 0.5, 0.8747, 0.75, 0.8747, 0.75, 0.9371, 0.625, 0.9371, 0.625, 0.8747, 0.01, 0.25, 0.08029, 0.08029, 0.25, 0.01, 0.375, 1.0, 0.5, 1.0, 0.5, 1.0, 0.375, 1.0, 0.625, 1.0, 0.75, 1.0, 0.75, 1.0, 0.625, 1.0, 0.25, 1.0, 0.375, 1.0, 0.375, 1.0, 0.25, 1.0, 0.8979, 0.1021, 0.9591, 0.25, 0.99, 0.25, 0.9197, 0.08029, 0.75, 0.04089, 0.8979, 0.1021, 0.9197, 0.08029, 0.75, 0.01, 0.6021, 0.1021, 0.75, 0.04089, 0.75, 0.01, 0.5803, 0.08029, 0.5409, 0.25, 0.6021, 0.1021, 0.5803, 0.08029, 0.51, 0.25, 0.9591, 0.25, 0.8979, 0.1021, 0.8979, 0.1021, 0.9591, 0.25, 0.75, 0.04089, 0.6021, 0.1021, 0.6021, 0.1021, 0.75, 0.04089, 0.6021, 0.1021, 0.5409, 0.25, 0.5409, 0.25, 0.6021, 0.1021, 0.8979, 0.1021, 0.75, 0.04089, 0.75, 0.04089, 0.8979, 0.1021, 0.8328, 0.1672, 0.8671, 0.25, 0.9591, 0.25, 0.8979, 0.1021, 0.75, 0.1329, 0.8328, 0.1672, 0.8979, 0.1021, 0.75, 0.04089, 0.6672, 0.1672, 0.75, 0.1329, 0.75, 0.04089, 0.6021, 0.1021, 0.6329, 0.25, 0.6672, 0.1672, 0.6021, 0.1021, 0.5409, 0.25, 0.8127, 0.1873, 0.75, 0.1613, 0.75, 0.1613, 0.8127, 0.1873, 0.75, 0.1329, 0.6672, 0.1672, 0.6672, 0.1672, 0.75, 0.1329, 0.8671, 0.25, 0.8328, 0.1672, 0.8328, 0.1672, 0.8671, 0.25, 0.6672, 0.1672, 0.6329, 0.25, 0.6329, 0.25, 0.6672, 0.1672, 0.8328, 0.1672, 0.75, 0.1329, 0.75, 0.1329, 0.8328, 0.1672, 0.49, 0.25, 0.01, 0.25, 0.25, 0.01, 0.4197, 0.08029, 0.49, 0.25, 0.25, 0.01, 0.8127, 0.1873, 0.8387, 0.25, 0.8671, 0.25, 0.8328, 0.1672, 0.75, 0.1613, 0.8127, 0.1873, 0.8328, 0.1672, 0.75, 0.1329, 0.6873, 0.1873, 0.75, 0.1613, 0.75, 0.1329, 0.6672, 0.1672, 0.6613, 0.25, 0.6873, 0.1873, 0.6672, 0.1672, 0.6329, 0.25, 0.6613, 0.25, 0.8387, 0.25, 0.75, 0.1613, 0.6873, 0.1873, 0.6613, 0.25, 0.75, 0.1613, 0.75, 0.1613, 0.6873, 0.1873, 0.6873, 0.1873, 0.75, 0.1613, 0.8387, 0.25, 0.8127, 0.1873, 0.8127, 0.1873, 0.8387, 0.25, 0.6873, 0.1873, 0.6613, 0.25, 0.6613, 0.25, 0.6873, 0.1873, 0.6873, 0.1873, 0.6613, 0.25, 0.6613, 0.25, 0.6873, 0.1873, 0.8127, 0.1873, 0.75, 0.1613, 0.75, 0.1613, 0.8127, 0.1873, 0.75, 0.1613, 0.6873, 0.1873, 0.6873, 0.1873, 0.75, 0.1613, 0.8387, 0.25, 0.8127, 0.1873, 0.8127, 0.1873, 0.8387, 0.25, 0.8387, 0.25, 0.8127, 0.1873, 0.75, 0.1613, 0.75, 0.1613, 0.6873, 0.1873, 0.6873, 0.1873, 0.75, 0.1613, 0.8387, 0.25, 0.8127, 0.1873, 0.8127, 0.1873, 0.8387, 0.25, 0.6873, 0.1873, 0.6613, 0.25, 0.6613, 0.25, 0.6873, 0.1873, 0.8127, 0.1873, 0.75, 0.1613, 0.75, 0.1613, 0.8127, 0.1873, 0.625, 0.25, 0.375, 0.25, 0.375, 0.25, 0.625, 0.25, 0.375, 0.25, 0.625, 0.25, 0.625, 0.5, 0.375, 0.5, 0.125, 0.5, 0.125, 0.6537, 0.125, 0.5, 0.375, 1.0, 0.625, 1.0, 0.625, 1.0, 0.375, 1.0, 0.125, 0.6537, 0.125, 0.75, 0.125, 0.75, 0.125, 0.5, 0.375, 0.0, 0.625, 0.0, 0.625, 0.25, 0.375, 0.25, 0.875, 0.5, 0.875, 0.5, 0.875, 0.6537, 0.625, 0.5, 0.875, 0.5, 0.875, 0.6537, 0.625, 0.5992, 0.125, 0.5, 0.375, 0.5, 0.375, 0.5992, 0.125, 0.6537, 0.375, 0.5, 0.625, 0.5, 0.625, 0.5992, 0.375, 0.5992, 0.625, 1.0, 0.375, 1.0, 0.375, 1.0, 0.625, 1.0, 0.875, 0.6537, 0.875, 0.75, 0.875, 0.75, 0.875, 0.6537, 0.875, 0.5, 0.875, 0.75, 0.875, 0.75, 0.875, 0.6537, 0.125, 0.6537, 0.375, 0.5992, 0.375, 0.5992, 0.125, 0.6537, 0.125, 0.75, 0.125, 0.6537, 0.125, 0.6537, 0.125, 0.75, 0.125, 0.6537, 0.375, 0.5992, 0.375, 0.5992, 0.125, 0.6537, 0.125, 0.75, 0.125, 0.6537, 0.125, 0.6537, 0.125, 0.75, 0.375, 0.5992, 0.625, 0.5992, 0.625, 0.5992, 0.375, 0.5992, 0.625, 0.5992, 0.875, 0.6537, 0.875, 0.6537, 0.625, 0.5992, 0.125, 0.6537, 0.375, 0.5992, 0.375, 0.5992, 0.125, 0.6537, 0.125, 0.75, 0.125, 0.6537, 0.125, 0.6537, 0.125, 0.75, 0.875, 0.6537, 0.875, 0.75, 0.875, 0.75, 0.875, 0.6537, 0.625, 1.0, 0.375, 1.0, 0.375, 1.0, 0.625, 1.0, 0.375, 0.5992, 0.625, 0.5992, 0.625, 0.5992, 0.375, 0.5992, 0.625, 0.5992, 0.875, 0.6537, 0.875, 0.6537, 0.625, 0.5992, 0.875, 0.6537, 0.875, 0.75, 0.875, 0.75, 0.875, 0.6537, 0.625, 1.0, 0.375, 1.0, 0.375, 1.0, 0.625, 1.0, 0.375, 0.5992, 0.625, 0.5992, 0.625, 0.5992, 0.375, 0.5992, 0.625, 0.5992, 0.875, 0.6537, 0.875, 0.6537, 0.625, 0.5992, 0.375, 0.004992, 0.625, 0.004992, 0.625, 0.25, 0.375, 0.25, 0.375, 0.25, 0.625, 0.25, 0.625, 0.5, 0.375, 0.5, 0.375, 0.745, 0.625, 0.745, 0.625, 0.75, 0.375, 0.75, 0.375, 0.75, 0.625, 0.75, 0.625, 1.0, 0.375, 1.0, 0.125, 0.745, 0.375, 0.745, 0.375, 0.75, 0.125, 0.75, 0.625, 0.745, 0.875, 0.745, 0.875, 0.75, 0.625, 0.75, 0.625, 0.5, 0.875, 0.5, 0.875, 0.745, 0.625, 0.745, 0.125, 0.5, 0.375, 0.5, 0.375, 0.745, 0.125, 0.745, 0.375, 0.5, 0.625, 0.5, 0.625, 0.745, 0.375, 0.745, 0.375, 0.0, 0.625, 0.0, 0.625, 0.004992, 0.375, 0.004992, 1.0, 0.5, 1.0, 1.0, 0.875, 1.0, 0.875, 0.5, 0.875, 0.5, 0.875, 1.0, 0.75, 1.0, 0.75, 0.5, 0.75, 0.5, 0.75, 1.0, 0.625, 1.0, 0.625, 0.5, 0.625, 0.5, 0.625, 1.0, 0.5, 1.0, 0.5, 0.5, 0.5, 0.5, 0.5, 1.0, 0.375, 1.0, 0.375, 0.5, 0.375, 0.5, 0.375, 1.0, 0.25, 1.0, 0.25, 0.5, 0.116, 0.384, 0.06056, 0.25, 0.06056, 0.25, 0.116, 0.384, 0.25, 0.5, 0.25, 1.0, 0.125, 1.0, 0.125, 0.5, 0.125, 0.5, 0.125, 1.0, 0.0, 1.0, 0.0, 0.5, 0.9197, 0.4197, 0.99, 0.25, 0.9197, 0.08029, 0.75, 0.01, 0.25, 0.4394, 0.384, 0.384, 0.4197, 0.4197, 0.25, 0.49, 0.384, 0.384, 0.4394, 0.25, 0.49, 0.25, 0.4197, 0.4197, 0.4394, 0.25, 0.384, 0.116, 0.4197, 0.08029, 0.49, 0.25, 0.384, 0.116, 0.25, 0.06056, 0.25, 0.01, 0.4197, 0.08029, 0.25, 0.06056, 0.116, 0.116, 0.08029, 0.08029, 0.25, 0.01, 0.116, 0.116, 0.06056, 0.25, 0.01, 0.25, 0.08029, 0.08029, 0.06056, 0.25, 0.116, 0.384, 0.08029, 0.4197, 0.01, 0.25, 0.116, 0.384, 0.25, 0.4394, 0.25, 0.49, 0.08029, 0.4197, 0.1041, 0.25, 0.1468, 0.1468, 0.1468, 0.1468, 0.1041, 0.25, 0.116, 0.116, 0.25, 0.06056, 0.25, 0.06056, 0.116, 0.116, 0.384, 0.116, 0.4394, 0.25, 0.4394, 0.25, 0.384, 0.116, 0.384, 0.384, 0.25, 0.4394, 0.25, 0.4394, 0.384, 0.384, 0.25, 0.4394, 0.116, 0.384, 0.116, 0.384, 0.25, 0.4394, 0.06056, 0.25, 0.116, 0.116, 0.116, 0.116, 0.06056, 0.25, 0.25, 0.06056, 0.384, 0.116, 0.384, 0.116, 0.25, 0.06056, 0.4394, 0.25, 0.384, 0.384, 0.384, 0.384, 0.4394, 0.25, 0.25, 0.3959, 0.3532, 0.3532, 0.384, 0.384, 0.25, 0.4394, 0.3532, 0.3532, 0.3959, 0.25, 0.4394, 0.25, 0.384, 0.384, 0.3959, 0.25, 0.3532, 0.1468, 0.384, 0.116, 0.4394, 0.25, 0.3532, 0.1468, 0.25, 0.1041, 0.25, 0.06056, 0.384, 0.116, 0.25, 0.1041, 0.1468, 0.1468, 0.116, 0.116, 0.25, 0.06056, 0.1468, 0.1468, 0.1041, 0.25, 0.06056, 0.25, 0.116, 0.116, 0.1041, 0.25, 0.1468, 0.3532, 0.116, 0.384, 0.06056, 0.25, 0.1468, 0.3532, 0.25, 0.3959, 0.25, 0.4394, 0.116, 0.384, 0.1712, 0.1712, 0.25, 0.1386, 0.25, 0.1386, 0.1712, 0.1712, 0.25, 0.1041, 0.3532, 0.1468, 0.3532, 0.1468, 0.25, 0.1041, 0.3959, 0.25, 0.3532, 0.3532, 0.3532, 0.3532, 0.3959, 0.25, 0.1468, 0.3532, 0.1041, 0.25, 0.1041, 0.25, 0.1468, 0.3532, 0.1468, 0.1468, 0.25, 0.1041, 0.25, 0.1041, 0.1468, 0.1468, 0.3532, 0.1468, 0.3959, 0.25, 0.3959, 0.25, 0.3532, 0.1468, 0.3532, 0.3532, 0.25, 0.3959, 0.25, 0.3959, 0.3532, 0.3532, 0.25, 0.3959, 0.1468, 0.3532, 0.1468, 0.3532, 0.25, 0.3959, 0.3532, 0.3532, 0.25, 0.3959, 0.25, 0.3614, 0.3288, 0.3288, 0.25, 0.3959, 0.1468, 0.3532, 0.1712, 0.3288, 0.25, 0.3614, 0.1468, 0.3532, 0.1041, 0.25, 0.1386, 0.25, 0.1712, 0.3288, 0.1041, 0.25, 0.1468, 0.1468, 0.1712, 0.1712, 0.1386, 0.25, 0.1468, 0.1468, 0.25, 0.1041, 0.25, 0.1386, 0.1712, 0.1712, 0.25, 0.1041, 0.3532, 0.1468, 0.3288, 0.1712, 0.25, 0.1386, 0.3532, 0.1468, 0.3959, 0.25, 0.3614, 0.25, 0.3288, 0.1712, 0.3959, 0.25, 0.3532, 0.3532, 0.3288, 0.3288, 0.3614, 0.25, 0.25, 0.1386, 0.1712, 0.3288, 0.1386, 0.25, 0.1712, 0.1712, 0.1712, 0.3288, 0.1386, 0.25, 0.1386, 0.25, 0.1712, 0.3288, 0.3614, 0.25, 0.3288, 0.3288, 0.3288, 0.3288, 0.3614, 0.25, 0.25, 0.1386, 0.3288, 0.1712, 0.3288, 0.1712, 0.25, 0.1386, 0.1386, 0.25, 0.1712, 0.1712, 0.1712, 0.1712, 0.1386, 0.25, 0.25, 0.3614, 0.1712, 0.3288, 0.1712, 0.3288, 0.25, 0.3614, 0.3288, 0.3288, 0.25, 0.3614, 0.25, 0.3614, 0.3288, 0.3288, 0.3288, 0.1712, 0.3614, 0.25, 0.3614, 0.25, 0.3288, 0.1712, 0.3288, 0.3288, 0.25, 0.3614, 0.1712, 0.3288, 0.25, 0.1386, 0.3614, 0.25, 0.3288, 0.3288, 0.25, 0.1386, 0.3288, 0.1712, 0.5803, 0.4197, 0.75, 0.01, 0.5803, 0.08029, 0.51, 0.25, 0.75, 0.49, 0.9197, 0.4197, 0.75, 0.01, 0.5803, 0.4197, 1.0, 0.5, 0.8333, 0.5, 0.8333, 1.0, 1.0, 1.0, 0.8333, 0.5, 0.6667, 0.5, 0.6667, 1.0, 0.8333, 1.0, 0.6667, 0.5, 0.5, 0.5, 0.5, 1.0, 0.6667, 1.0, 0.5, 0.5, 0.3333, 0.5, 0.3333, 1.0, 0.5, 1.0, 0.5, 0.5, 0.5, 0.5, 0.3333, 0.5, 0.3333, 0.5, 0.3333, 0.5, 0.1667, 0.5, 0.1667, 1.0, 0.3333, 1.0, 0.1667, 0.5, -8.941e-08, 0.5, -8.941e-08, 1.0, 0.1667, 1.0, 0.3333, 0.5, 0.3333, 0.5, 0.1667, 0.5, 0.1667, 0.5, 0.1667, 1.0, 0.1667, 1.0, 0.3333, 1.0, 0.3333, 1.0, 0.8333, 0.5, 0.8333, 0.5, 0.6667, 0.5, 0.6667, 0.5, -8.941e-08, 1.0, -8.941e-08, 1.0, 0.1667, 1.0, 0.1667, 1.0, 1.0, 0.5, 1.0, 0.5, 0.8333, 0.5, 0.8333, 0.5, 0.6667, 0.5, 0.6667, 0.5, 0.5, 0.5, 0.5, 0.5, 0.1667, 1.0, 0.1667, 1.0, 0.3333, 1.0, 0.3333, 1.0, 0.8333, 0.5, 0.8333, 0.5, 0.6667, 0.5, 0.6667, 0.5, 0.3333, 1.0, 0.3333, 1.0, 0.5, 1.0, 0.5, 1.0, 0.8333, 1.0, 0.8333, 1.0, 1.0, 1.0, 1.0, 1.0, 0.5, 1.0, 0.5, 1.0, 0.6667, 1.0, 0.6667, 1.0, 0.6667, 1.0, 0.6667, 1.0, 0.8333, 1.0, 0.8333, 1.0, 0.1667, 0.5, 0.1667, 0.5, -8.941e-08, 0.5, -8.941e-08, 0.5, 0.25, 0.49, 0.25, 0.01, 0.04215, 0.13, 0.04215, 0.37, 0.75, 0.49, 0.75, 0.01, 0.9578, 0.13, 0.9578, 0.37, 0.5, 0.5, 0.5, 0.5, 0.3333, 0.5, 0.3333, 0.5, 0.6667, 1.0, 0.6667, 1.0, 0.8333, 1.0, 0.8333, 1.0, 0.1667, 0.5, 0.1667, 0.5, -8.941e-08, 0.5, -8.941e-08, 0.5, 1.0, 0.5, 1.0, 0.5, 0.8333, 0.5, 0.8333, 0.5, 0.3333, 1.0, 0.3333, 1.0, 0.5, 1.0, 0.5, 1.0, 0.6667, 0.5, 0.6667, 0.5, 0.5, 0.5, 0.5, 0.5, -8.941e-08, 1.0, -8.941e-08, 1.0, 0.1667, 1.0, 0.1667, 1.0, 0.8333, 1.0, 0.8333, 1.0, 1.0, 1.0, 1.0, 1.0, 0.3333, 0.5, 0.3333, 0.5, 0.1667, 0.5, 0.1667, 0.5, 0.5, 1.0, 0.5, 1.0, 0.6667, 1.0, 0.6667, 1.0, 0.5422, 0.37, 0.5422, 0.13, 0.75, 0.01, 0.75, 0.49, 0.4578, 0.37, 0.4578, 0.13, 0.25, 0.01, 0.25, 0.49, 0.625, 0.25, 0.375, 0.25, 0.375, 0.25, 0.625, 0.25, 0.375, 0.25, 0.625, 0.25, 0.625, 0.5, 0.375, 0.5, 0.125, 0.5, 0.125, 0.5, 0.125, 0.6537, 0.375, 1.0, 0.375, 1.0, 0.625, 1.0, 0.625, 1.0, 0.125, 0.6537, 0.125, 0.5, 0.125, 0.75, 0.125, 0.75, 0.375, 0.0, 0.625, 0.0, 0.625, 0.25, 0.375, 0.25, 0.875, 0.5, 0.875, 0.6537, 0.875, 0.5, 0.625, 0.5, 0.625, 0.5992, 0.875, 0.6537, 0.875, 0.5, 0.125, 0.5, 0.125, 0.6537, 0.375, 0.5992, 0.375, 0.5, 0.375, 0.5, 0.375, 0.5992, 0.625, 0.5992, 0.625, 0.5, 0.625, 1.0, 0.625, 1.0, 0.375, 1.0, 0.375, 1.0, 0.875, 0.6537, 0.875, 0.6537, 0.875, 0.75, 0.875, 0.75, 0.875, 0.5, 0.875, 0.6537, 0.875, 0.75, 0.875, 0.75, 0.125, 0.6537, 0.125, 0.6537, 0.375, 0.5992, 0.375, 0.5992, 0.125, 0.75, 0.125, 0.75, 0.125, 0.6537, 0.125, 0.6537, 0.125, 0.6537, 0.125, 0.6537, 0.375, 0.5992, 0.375, 0.5992, 0.125, 0.75, 0.125, 0.75, 0.125, 0.6537, 0.125, 0.6537, 0.375, 0.5992, 0.375, 0.5992, 0.625, 0.5992, 0.625, 0.5992, 0.625, 0.5992, 0.625, 0.5992, 0.875, 0.6537, 0.875, 0.6537, 0.125, 0.6537, 0.125, 0.6537, 0.375, 0.5992, 0.375, 0.5992, 0.125, 0.75, 0.125, 0.6537, 0.125, 0.6537, 0.125, 0.75, 0.875, 0.6537, 0.875, 0.6537, 0.875, 0.75, 0.875, 0.75, 0.625, 1.0, 0.625, 1.0, 0.375, 1.0, 0.375, 1.0, 0.375, 0.5992, 0.375, 0.5992, 0.625, 0.5992, 0.625, 0.5992, 0.625, 0.5992, 0.625, 0.5992, 0.875, 0.6537, 0.875, 0.6537, 0.875, 0.6537, 0.875, 0.75, 0.875, 0.75, 0.875, 0.6537, 0.625, 1.0, 0.625, 1.0, 0.375, 1.0, 0.375, 1.0, 0.375, 0.5992, 0.375, 0.5992, 0.625, 0.5992, 0.625, 0.5992, 0.625, 0.5992, 0.625, 0.5992, 0.875, 0.6537, 0.875, 0.6537, 0.375, 0.004992, 0.375, 0.25, 0.625, 0.25, 0.625, 0.004992, 0.375, 0.25, 0.375, 0.5, 0.625, 0.5, 0.625, 0.25, 0.375, 0.745, 0.625, 0.745, 0.625, 0.75, 0.375, 0.75, 0.375, 0.75, 0.375, 1.0, 0.625, 1.0, 0.625, 0.75, 0.125, 0.745, 0.125, 0.75, 0.375, 0.75, 0.375, 0.745, 0.625, 0.745, 0.625, 0.75, 0.875, 0.75, 0.875, 0.745, 0.625, 0.5, 0.625, 0.745, 0.875, 0.745, 0.875, 0.5, 0.125, 0.5, 0.125, 0.745, 0.375, 0.745, 0.375, 0.5, 0.375, 0.5, 0.625, 0.5, 0.625, 0.745, 0.375, 0.745, 0.375, 0.0, 0.375, 0.004992, 0.625, 0.004992, 0.625, 0.0, 1.0, 0.5, 0.875, 0.5, 0.875, 1.0, 1.0, 1.0, 0.875, 0.5, 0.75, 0.5, 0.75, 1.0, 0.875, 1.0, 0.75, 0.5, 0.625, 0.5, 0.625, 1.0, 0.75, 1.0, 0.625, 0.5, 0.5, 0.5, 0.5, 1.0, 0.625, 1.0, 0.5, 0.5, 0.375, 0.5, 0.375, 1.0, 0.5, 1.0, 0.375, 0.5, 0.25, 0.5, 0.25, 1.0, 0.375, 1.0, 0.116, 0.384, 0.116, 0.384, 0.06056, 0.25, 0.06056, 0.25, 0.25, 0.5, 0.125, 0.5, 0.125, 1.0, 0.25, 1.0, 0.125, 0.5, 0.0, 0.5, 0.0, 1.0, 0.125, 1.0, 0.9197, 0.4197, 0.99, 0.25, 0.9197, 0.08029, 0.75, 0.01, 0.25, 0.4394, 0.25, 0.49, 0.4197, 0.4197, 0.384, 0.384, 0.384, 0.384, 0.4197, 0.4197, 0.49, 0.25, 0.4394, 0.25, 0.4394, 0.25, 0.49, 0.25, 0.4197, 0.08029, 0.384, 0.116, 0.384, 0.116, 0.4197, 0.08029, 0.25, 0.01, 0.25, 0.06056, 0.25, 0.06056, 0.25, 0.01, 0.08029, 0.08029, 0.116, 0.116, 0.116, 0.116, 0.08029, 0.08029, 0.01, 0.25, 0.06056, 0.25, 0.06056, 0.25, 0.01, 0.25, 0.08029, 0.4197, 0.116, 0.384, 0.116, 0.384, 0.08029, 0.4197, 0.25, 0.49, 0.25, 0.4394, 0.1041, 0.25, 0.1041, 0.25, 0.1468, 0.1468, 0.1468, 0.1468, 0.116, 0.116, 0.116, 0.116, 0.25, 0.06056, 0.25, 0.06056, 0.384, 0.116, 0.384, 0.116, 0.4394, 0.25, 0.4394, 0.25, 0.384, 0.384, 0.384, 0.384, 0.25, 0.4394, 0.25, 0.4394, 0.25, 0.4394, 0.25, 0.4394, 0.116, 0.384, 0.116, 0.384, 0.06056, 0.25, 0.06056, 0.25, 0.116, 0.116, 0.116, 0.116, 0.25, 0.06056, 0.25, 0.06056, 0.384, 0.116, 0.384, 0.116, 0.4394, 0.25, 0.4394, 0.25, 0.384, 0.384, 0.384, 0.384, 0.25, 0.3959, 0.25, 0.4394, 0.384, 0.384, 0.3532, 0.3532, 0.3532, 0.3532, 0.384, 0.384, 0.4394, 0.25, 0.3959, 0.25, 0.3959, 0.25, 0.4394, 0.25, 0.384, 0.116, 0.3532, 0.1468, 0.3532, 0.1468, 0.384, 0.116, 0.25, 0.06056, 0.25, 0.1041, 0.25, 0.1041, 0.25, 0.06056, 0.116, 0.116, 0.1468, 0.1468, 0.1468, 0.1468, 0.116, 0.116, 0.06056, 0.25, 0.1041, 0.25, 0.1041, 0.25, 0.06056, 0.25, 0.116, 0.384, 0.1468, 0.3532, 0.1468, 0.3532, 0.116, 0.384, 0.25, 0.4394, 0.25, 0.3959, 0.1712, 0.1712, 0.1712, 0.1712, 0.25, 0.1386, 0.25, 0.1386, 0.25, 0.1041, 0.25, 0.1041, 0.3532, 0.1468, 0.3532, 0.1468, 0.3959, 0.25, 0.3532, 0.3532, 0.3532, 0.3532, 0.3959, 0.25, 0.1468, 0.3532, 0.1468, 0.3532, 0.1041, 0.25, 0.1041, 0.25, 0.1468, 0.1468, 0.1468, 0.1468, 0.25, 0.1041, 0.25, 0.1041, 0.3532, 0.1468, 0.3532, 0.1468, 0.3959, 0.25, 0.3959, 0.25, 0.3532, 0.3532, 0.3532, 0.3532, 0.25, 0.3959, 0.25, 0.3959, 0.25, 0.3959, 0.25, 0.3959, 0.1468, 0.3532, 0.1468, 0.3532, 0.3532, 0.3532, 0.3288, 0.3288, 0.25, 0.3614, 0.25, 0.3959, 0.25, 0.3959, 0.25, 0.3614, 0.1712, 0.3288, 0.1468, 0.3532, 0.1468, 0.3532, 0.1712, 0.3288, 0.1386, 0.25, 0.1041, 0.25, 0.1041, 0.25, 0.1386, 0.25, 0.1712, 0.1712, 0.1468, 0.1468, 0.1468, 0.1468, 0.1712, 0.1712, 0.25, 0.1386, 0.25, 0.1041, 0.25, 0.1041, 0.25, 0.1386, 0.3288, 0.1712, 0.3532, 0.1468, 0.3532, 0.1468, 0.3288, 0.1712, 0.3614, 0.25, 0.3959, 0.25, 0.3959, 0.25, 0.3614, 0.25, 0.3288, 0.3288, 0.3532, 0.3532, 0.25, 0.1386, 0.1712, 0.1712, 0.1386, 0.25, 0.1712, 0.3288, 0.1712, 0.3288, 0.1712, 0.3288, 0.1386, 0.25, 0.1386, 0.25, 0.3614, 0.25, 0.3614, 0.25, 0.3288, 0.3288, 0.3288, 0.3288, 0.25, 0.1386, 0.25, 0.1386, 0.3288, 0.1712, 0.3288, 0.1712, 0.1386, 0.25, 0.1386, 0.25, 0.1712, 0.1712, 0.1712, 0.1712, 0.25, 0.3614, 0.25, 0.3614, 0.1712, 0.3288, 0.1712, 0.3288, 0.3288, 0.3288, 0.3288, 0.3288, 0.25, 0.3614, 0.25, 0.3614, 0.3288, 0.1712, 0.3288, 0.1712, 0.3614, 0.25, 0.3614, 0.25, 0.3288, 0.3288, 0.25, 0.1386, 0.1712, 0.3288, 0.25, 0.3614, 0.3614, 0.25, 0.3288, 0.1712, 0.25, 0.1386, 0.3288, 0.3288, 0.5803, 0.4197, 0.75, 0.01, 0.5803, 0.08029, 0.51, 0.25, 0.75, 0.49, 0.9197, 0.4197, 0.75, 0.01, 0.5803, 0.4197, 1.0, 0.5, 1.0, 1.0, 0.8333, 1.0, 0.8333, 0.5, 0.8333, 0.5, 0.8333, 1.0, 0.6667, 1.0, 0.6667, 0.5, 0.6667, 0.5, 0.6667, 1.0, 0.5, 1.0, 0.5, 0.5, 0.5, 0.5, 0.5, 1.0, 0.3333, 1.0, 0.3333, 0.5, 0.5, 0.5, 0.3333, 0.5, 0.3333, 0.5, 0.5, 0.5, 0.3333, 0.5, 0.3333, 1.0, 0.1667, 1.0, 0.1667, 0.5, 0.1667, 0.5, 0.1667, 1.0, -8.941e-08, 1.0, -8.941e-08, 0.5, 0.3333, 0.5, 0.1667, 0.5, 0.1667, 0.5, 0.3333, 0.5, 0.1667, 1.0, 0.3333, 1.0, 0.3333, 1.0, 0.1667, 1.0, 0.8333, 0.5, 0.6667, 0.5, 0.6667, 0.5, 0.8333, 0.5, -8.941e-08, 1.0, 0.1667, 1.0, 0.1667, 1.0, -8.941e-08, 1.0, 1.0, 0.5, 0.8333, 0.5, 0.8333, 0.5, 1.0, 0.5, 0.6667, 0.5, 0.5, 0.5, 0.5, 0.5, 0.6667, 0.5, 0.1667, 1.0, 0.3333, 1.0, 0.3333, 1.0, 0.1667, 1.0, 0.8333, 0.5, 0.6667, 0.5, 0.6667, 0.5, 0.8333, 0.5, 0.3333, 1.0, 0.5, 1.0, 0.5, 1.0, 0.3333, 1.0, 0.8333, 1.0, 1.0, 1.0, 1.0, 1.0, 0.8333, 1.0, 0.5, 1.0, 0.6667, 1.0, 0.6667, 1.0, 0.5, 1.0, 0.6667, 1.0, 0.8333, 1.0, 0.8333, 1.0, 0.6667, 1.0, 0.1667, 0.5, -8.941e-08, 0.5, -8.941e-08, 0.5, 0.1667, 0.5, 0.25, 0.49, 0.04215, 0.37, 0.04215, 0.13, 0.25, 0.01, 0.75, 0.49, 0.9578, 0.37, 0.9578, 0.13, 0.75, 0.01, 0.5, 0.5, 0.3333, 0.5, 0.3333, 0.5, 0.5, 0.5, 0.6667, 1.0, 0.8333, 1.0, 0.8333, 1.0, 0.6667, 1.0, 0.1667, 0.5, -8.941e-08, 0.5, -8.941e-08, 0.5, 0.1667, 0.5, 1.0, 0.5, 0.8333, 0.5, 0.8333, 0.5, 1.0, 0.5, 0.3333, 1.0, 0.5, 1.0, 0.5, 1.0, 0.3333, 1.0, 0.6667, 0.5, 0.5, 0.5, 0.5, 0.5, 0.6667, 0.5, -8.941e-08, 1.0, 0.1667, 1.0, 0.1667, 1.0, -8.941e-08, 1.0, 0.8333, 1.0, 1.0, 1.0, 1.0, 1.0, 0.8333, 1.0, 0.3333, 0.5, 0.1667, 0.5, 0.1667, 0.5, 0.3333, 0.5, 0.5, 1.0, 0.6667, 1.0, 0.6667, 1.0, 0.5, 1.0, 0.5422, 0.37, 0.75, 0.49, 0.75, 0.01, 0.5422, 0.13, 0.4578, 0.37, 0.25, 0.49, 0.25, 0.01, 0.4578, 0.13, 0.75, 0.125, 0.75, 0.25, 0.625, 0.25, 0.625, 0.125, 0.75, 0.375, 0.75, 0.5, 0.625, 0.5, 0.625, 0.375, 0.75, 0.625, 0.75, 0.75, 0.625, 0.75, 0.625, 0.625, 0.75, 0.875, 0.6875, 1.0, 0.625, 0.875, 0.6875, 0.0, 0.75, 0.125, 0.625, 0.125, 0.75, 0.25, 0.75, 0.375, 0.625, 0.375, 0.625, 0.25, 0.75, 0.5, 0.75, 0.625, 0.625, 0.625, 0.625, 0.5, 0.75, 0.75, 0.75, 0.875, 0.625, 0.875, 0.625, 0.75, 0.5625, 0.0, 0.625, 0.125, 0.5, 0.125, 0.625, 0.25, 0.625, 0.375, 0.5, 0.375, 0.5, 0.25, 0.625, 0.5, 0.625, 0.625, 0.5, 0.625, 0.5, 0.5, 0.625, 0.75, 0.625, 0.875, 0.5, 0.875, 0.5, 0.75, 0.625, 0.125, 0.625, 0.25, 0.5, 0.25, 0.5, 0.125, 0.625, 0.375, 0.625, 0.5, 0.5, 0.5, 0.5, 0.375, 0.625, 0.625, 0.625, 0.75, 0.5, 0.75, 0.5, 0.625, 0.625, 0.875, 0.5625, 1.0, 0.5, 0.875, 1.0, 0.75, 1.0, 0.875, 0.875, 0.875, 0.875, 0.75, 1.0, 0.125, 1.0, 0.25, 0.875, 0.25, 0.875, 0.125, 1.0, 0.375, 1.0, 0.5, 0.875, 0.5, 0.875, 0.375, 1.0, 0.625, 1.0, 0.75, 0.875, 0.75, 0.875, 0.625, 1.0, 0.875, 0.9375, 1.0, 0.875, 0.875, 0.9375, 0.0, 1.0, 0.125, 0.875, 0.125, 1.0, 0.25, 1.0, 0.375, 0.875, 0.375, 0.875, 0.25, 1.0, 0.5, 1.0, 0.625, 0.875, 0.625, 0.875, 0.5, 0.875, 0.125, 0.875, 0.25, 0.75, 0.25, 0.75, 0.125, 0.875, 0.375, 0.875, 0.5, 0.75, 0.5, 0.75, 0.375, 0.875, 0.625, 0.875, 0.75, 0.75, 0.75, 0.75, 0.625, 0.875, 0.875, 0.8125, 1.0, 0.75, 0.875, 0.8125, 0.0, 0.875, 0.125, 0.75, 0.125, 0.875, 0.25, 0.875, 0.375, 0.75, 0.375, 0.75, 0.25, 0.875, 0.5, 0.875, 0.625, 0.75, 0.625, 0.75, 0.5, 0.875, 0.75, 0.875, 0.875, 0.75, 0.875, 0.75, 0.75, 1.0, 0.5, 1.0, 1.0, 0.8333, 1.0, 0.8333, 0.5, 0.8333, 0.5, 0.8333, 1.0, 0.6667, 1.0, 0.6667, 0.5, 0.6667, 0.5, 0.6667, 1.0, 0.5, 1.0, 0.5, 0.5, 0.5, 0.5, 0.5, 1.0, 0.3333, 1.0, 0.3333, 0.5, 0.4162, 0.346, 0.25, 0.442, 0.25, 0.442, 0.4162, 0.346, 0.3333, 0.5, 0.3333, 1.0, 0.1667, 1.0, 0.1667, 0.5, 0.1667, 0.5, 0.1667, 1.0, -8.941e-08, 1.0, -8.941e-08, 0.5, 0.3473, 0.3062, 0.25, 0.3623, 0.25, 0.1377, 0.3473, 0.1938, 0.4578, 0.37, 0.25, 0.49, 0.25, 0.442, 0.4162, 0.346, 0.25, 0.49, 0.04215, 0.37, 0.08376, 0.346, 0.25, 0.442, 0.04215, 0.37, 0.04215, 0.13, 0.08376, 0.154, 0.08376, 0.346, 0.04215, 0.13, 0.25, 0.01, 0.25, 0.05804, 0.08376, 0.154, 0.25, 0.01, 0.4578, 0.13, 0.4162, 0.154, 0.25, 0.05804, 0.4578, 0.13, 0.4578, 0.37, 0.4162, 0.346, 0.4162, 0.154, 0.25, 0.1377, 0.3473, 0.1938, 0.3473, 0.1938, 0.25, 0.1377, 0.25, 0.05804, 0.4162, 0.154, 0.4162, 0.154, 0.25, 0.05804, 0.08376, 0.346, 0.08376, 0.154, 0.08376, 0.154, 0.08376, 0.346, 0.4162, 0.154, 0.4162, 0.346, 0.4162, 0.346, 0.4162, 0.154, 0.08376, 0.154, 0.25, 0.05804, 0.25, 0.05804, 0.08376, 0.154, 0.25, 0.442, 0.08376, 0.346, 0.08376, 0.346, 0.25, 0.442, 0.25, 0.3623, 0.3473, 0.3062, 0.4162, 0.346, 0.25, 0.442, 0.3473, 0.3062, 0.3473, 0.1938, 0.4162, 0.154, 0.4162, 0.346, 0.1527, 0.3062, 0.25, 0.3623, 0.25, 0.442, 0.08376, 0.346, 0.1527, 0.1938, 0.1527, 0.3062, 0.08376, 0.346, 0.08376, 0.154, 0.25, 0.1377, 0.1527, 0.1938, 0.08376, 0.154, 0.25, 0.05804, 0.3473, 0.1938, 0.25, 0.1377, 0.25, 0.05804, 0.4162, 0.154, 0.25, 0.3623, 0.1527, 0.3062, 0.1527, 0.1938, 0.25, 0.1377, 0.1527, 0.3062, 0.1527, 0.1938, 0.1527, 0.1938, 0.1527, 0.3062, 0.3473, 0.1938, 0.3473, 0.3062, 0.3473, 0.3062, 0.3473, 0.1938, 0.1527, 0.1938, 0.25, 0.1377, 0.25, 0.1377, 0.1527, 0.1938, 0.25, 0.3623, 0.1527, 0.3062, 0.1527, 0.3062, 0.25, 0.3623, 0.3473, 0.3062, 0.25, 0.3623, 0.25, 0.3623, 0.3473, 0.3062, 0.125, 0.5, 0.375, 0.5, 0.375, 0.75, 0.125, 0.75, 0.4375, 0.8125, 0.375, 1.0, 0.375, 0.75, 0.4375, 0.6875, 0.625, 0.25, 0.5625, 0.4375, 0.5625, 0.5625, 0.625, 0.5, 0.625, 0.25, 0.625, 0.5, 0.375, 0.5, 0.375, 0.25, 0.4375, 0.2172, 0.5095, 0.2596, 0.4375, 0.249, 0.5095, 0.4904, 0.5095, 0.2596, 0.5095, 0.2596, 0.5095, 0.4904, 0.4375, 0.0625, 0.4375, 0.6875, 0.4375, 0.5328, 0.4375, 0.2172, 0.4375, 0.1562, 0.5625, 0.1875, 0.625, 0.25, 0.375, 0.25, 0.4375, 0.0625, 0.4375, 0.1562, 0.375, 0.25, 0.375, 0.0, 0.5095, 0.4904, 0.4375, 0.5328, 0.4375, 0.501, 0.375, 0.75, 0.375, 0.5, 0.4375, 0.5938, 0.4375, 0.6875, 0.5625, 0.5625, 0.5625, 0.1875, 0.5095, 0.2596, 0.5095, 0.4904, 0.4375, 0.2172, 0.5095, 0.2596, 0.5095, 0.2596, 0.4375, 0.2172, 0.375, 0.5, 0.625, 0.5, 0.5625, 0.5625, 0.4375, 0.5938, 0.4375, 0.6875, 0.4375, 0.5938, 0.4375, 0.501, 0.4375, 0.5328, 0.4375, 0.1562, 0.4375, 0.0625, 0.4375, 0.2172, 0.4375, 0.249, 0.5095, 0.4904, 0.4375, 0.5328, 0.4375, 0.5328, 0.5095, 0.4904, 0.4375, 0.5938, 0.5625, 0.5625, 0.5095, 0.4904, 0.4375, 0.501, 0.4375, 0.2172, 0.4375, 0.5328, 0.4375, 0.5328, 0.4375, 0.2172, 0.5095, 0.2596, 0.5625, 0.1875, 0.4375, 0.1562, 0.4375, 0.249, 0.375, 0.0, 0.625, 0.0, 0.625, 0.25, 0.375, 0.25, 0.375, 0.25, 0.625, 0.25, 0.625, 0.5, 0.375, 0.5, 0.375, 0.5, 0.625, 0.5, 0.625, 0.75, 0.375, 0.75, 0.375, 0.75, 0.625, 0.75, 0.625, 1.0, 0.375, 1.0, 0.848, 0.723, 0.652, 0.723, 0.652, 0.723, 0.848, 0.723, 0.848, 0.723, 0.848, 0.527, 0.875, 0.5, 0.875, 0.75, 0.848, 0.527, 0.75, 0.527, 0.652, 0.527, 0.652, 0.527, 0.652, 0.723, 0.625, 0.75, 0.625, 0.5, 0.652, 0.723, 0.848, 0.723, 0.875, 0.75, 0.625, 0.75, 0.848, 0.527, 0.848, 0.723, 0.848, 0.723, 0.848, 0.527, 0.75, 0.527, 0.848, 0.527, 0.848, 0.527, 0.75, 0.527, 0.652, 0.723, 0.652, 0.527, 0.652, 0.527, 0.652, 0.723, 0.848, 0.527, 0.848, 0.723, 0.848, 0.723, 0.848, 0.527, 0.652, 0.527, 0.75, 0.527, 0.848, 0.527, 0.848, 0.723, 0.652, 0.723, 0.652, 0.723, 0.848, 0.723, 0.75, 0.527, 0.848, 0.527, 0.848, 0.527, 0.75, 0.527, 0.652, 0.723, 0.652, 0.527, 0.652, 0.527, 0.652, 0.723, 0.652, 0.527, 0.75, 0.527, 0.75, 0.527, 0.652, 0.527, 0.652, 0.527, 0.75, 0.527, 0.75, 0.527, 0.652, 0.527, 0.875, 0.5, 0.848, 0.527, 0.652, 0.527, 0.625, 0.5, 0.652, 0.723, 0.652, 0.527, 0.848, 0.527, 0.848, 0.723, 0.625, 0.5, 0.625, 0.5, 0.625, 0.5, 0.625, 0.5, 0.375, 0.5, 0.375, 0.5, 0.375, 0.5, 0.375, 0.5, 0.375, 0.7187, 0.375, 0.5, 0.375, 0.5, 0.375, 0.7187, 0.375, 0.75, 0.375, 0.7187, 0.375, 0.7187, 0.375, 0.75, 0.625, 0.4349, 0.4866, 0.5, 0.4866, 0.5, 0.625, 0.4349, 0.375, 0.25, 0.625, 0.25, 0.5622, 0.5, 0.375, 0.5, 0.375, 0.25, 0.375, 0.5, 0.5622, 0.5, 0.625, 0.25, 0.2917, 0.75, 0.7083, 0.75, 0.5599, 0.75, 0.375, 0.75, 0.2917, 0.75, 0.375, 0.75, 0.5599, 0.75, 0.7083, 0.75])
me_cube_011.materials.append(mat_material)
me_cube_011.materials.append(mat_material_001)
me_cube_011.update()

# ---- objects
ob_empty = bpy.data.objects.new('Empty', None)
ob_empty_001 = bpy.data.objects.new('Empty.001', None)
ob_cube_003 = bpy.data.objects.new('Cube.003', me_cube_011)

# ---- transforms, parenting, visibility, modifiers, constraints
ob_empty.location = (2.115, -0.8247, 0.0)
ob_empty.scale = (1.443, 1.443, 1.443)
ob_empty.empty_display_type = 'IMAGE'
ob_empty.empty_display_size = 5.0
ob_empty.empty_image_depth = 'BACK'
ob_empty.empty_image_side = 'FRONT'
ob_empty_001.location = (-1.932, -2.277, -1.698)
ob_empty_001.rotation_euler = (1.571, -0.0, 1.571)
ob_empty_001.scale = (1.388, 1.388, 1.388)
ob_empty_001.empty_display_type = 'IMAGE'
ob_empty_001.empty_display_size = 5.0
ob_empty_001.empty_image_depth = 'BACK'
ob_empty_001.empty_image_side = 'FRONT'
ob_cube_003.location = (-0.02258, -2.181, 0.358)

# ---- collection membership
col_collection.objects.link(ob_empty)
col_collection.objects.link(ob_empty_001)
col_collection.objects.link(ob_cube_003)

# ---- scene / render settings (as saved in the file)
scene.frame_start = 1; scene.frame_end = 250; scene.frame_set(1)
scene.render.engine = 'BLENDER_EEVEE_NEXT'
bpy.context.view_layer.update()

# ---- added for rendering (the .blend has no active camera and no usable light): camera, sun
cam_auto = bpy.data.cameras.new('AutoCamera')
cam_auto.lens = 50.0
cam_auto.sensor_width = 36.0
cam_auto.clip_end = 1000.0
ob_auto_camera = bpy.data.objects.new('AutoCamera', cam_auto)
scene.collection.objects.link(ob_auto_camera)
ob_auto_camera.location = (20.4705, -21.7342, 16.5447)
ob_auto_camera.rotation_euler = (1.09748, -7.21219e-08, 0.694738)
scene.camera = ob_auto_camera
light_auto_sun = bpy.data.lights.new('AutoSun', 'SUN')
light_auto_sun.energy = 3.0
light_auto_sun.angle = 0.0523599
ob_auto_sun = bpy.data.objects.new('AutoSun', light_auto_sun)
scene.collection.objects.link(ob_auto_sun)
ob_auto_sun.rotation_euler = (0.872665, 0.174533, 0.523599)
bpy.context.view_layer.update()
